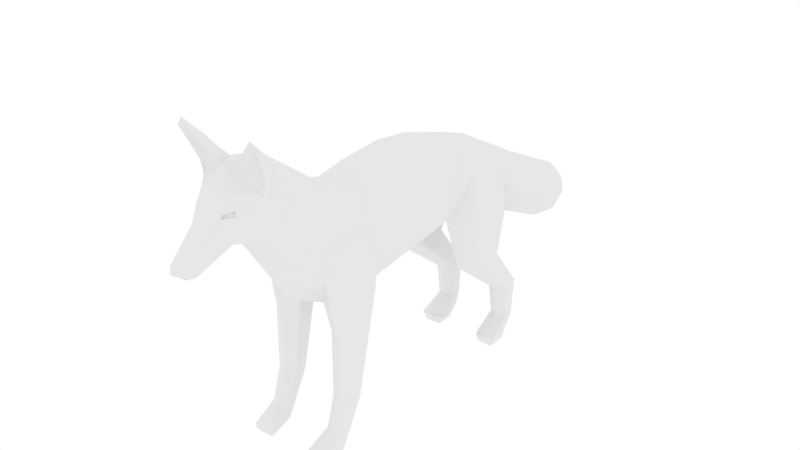 # Source: Fox_rigged_1.blend  (saved by Blender 2.78.0; exported with 4.5.12 LTS)
import bpy
from mathutils import Matrix  # noqa: F401  (used for matrix-valued properties, if any)

bpy.ops.wm.read_factory_settings(use_empty=True)
scene = bpy.context.scene
scene.name = 'Scene'

# ---- collections
col_collection_2 = bpy.data.collections.new('Collection 2'); scene.collection.children.link(col_collection_2)

# ---- world
world_world = bpy.data.worlds.new('World'); scene.world = world_world
world_world.color = (1.0, 1.0, 1.0)
world_world.use_sun_shadow = False
world_world.sun_shadow_jitter_overblur = 0.0
world_world.cycles.sampling_method = 'MANUAL'

# ---- meshes
me_cylinder_003 = bpy.data.meshes.new('Cylinder.003')
me_cylinder_003.from_pydata([(-0.02541, -3.297, 3.6), (-0.5425, 3.043, 0.4113), (-0.6852, 2.96, 0.4113), (-0.7263, 2.949, 1.063), (-0.6852, 2.789, 0.3682), (-0.5425, 2.71, 0.4061), (-0.5413, 2.653, 0.9515), (-0.3998, 2.795, 0.4113), (-0.3998, 2.96, 0.4113), (-0.3547, 2.945, 1.07), (-0.2191, 1.669, 2.679), (-0.8493, 1.66, 2.502), (-0.8776, 2.345, 2.567), (-0.5511, 2.782, 2.68), (-0.3546, 2.757, 0.9783), (-0.726, 2.753, 0.982), (-0.5425, 3.049, 1.091), (-0.7457, 1.665, 3.35), (-0.5363, 1.305, 2.746), (-0.2602, 2.724, 2.609), (-0.3699, 2.304, 3.581), (-0.5672, 1.668, 3.721), (-0.2942, 2.738, 3.168), (-0.831, 0.9057, 2.939), (-0.8445, 0.5739, 3.562), (-0.4546, 0.9091, 3.873), (-0.2523, 0.3452, 2.328), (-0.1935, -0.4797, 2.232), (-0.5413, -1.171, -0.01224), (-0.5425, -1.133, 0.823), (-0.3746, -0.8421, 0.8155), (-0.5756, -0.4307, 2.488), (-0.7777, -0.9632, 1.828), (-0.8118, -0.6002, 2.525), (-0.8166, -1.045, 2.696), (-0.2444, -0.6639, 2.326), (-0.7323, -0.4682, 2.89), (-0.3871, -0.4063, 3.767), (-0.808, -0.799, 3.057), (-0.6444, -0.5869, 3.459), (-0.5398, -1.399, 3.267), (-0.3342, -1.034, 3.975), (-0.3299, -1.895, 3.413), (-0.2304, -1.79, 4.596), (-0.3731, -2.199, 3.736), (-0.5291, -1.307, 3.781), (-0.5524, -1.3, 2.794), (-0.2386, -2.563, 3.8), (-0.137, -3.243, 3.664), (-0.2546, -2.731, 3.883), (-0.2025, -2.813, 4.028), (-0.1384, -3.094, 3.527), (-0.1258, -2.409, 4.674), (-0.4767, -2.257, 4.174), (-0.5471, -2.28, 4.433), (-0.1901, -2.108, 4.647), (-0.5723, -2.207, 4.371), (-0.4447, -1.717, 4.222), (-0.698, -1.198, 0.0946), (-0.6938, -1.598, 0.09922), (-0.3391, -1.585, 0.09925), (-0.7082, -1.566, -0.02001), (-0.5201, -1.601, 0.1216), (-0.4255, -1.532, -0.05166), (-0.39, -1.184, 0.1131), (-0.5841, 2.968, 0.2174), (-0.7038, 2.687, 0.04344), (-0.5589, 2.329, 0.1813), (-0.332, 2.518, 0.1198), (-0.3764, 2.672, 0.03703), (-0.5425, 2.75, 0.006336), (-0.7323, 2.403, 0.1437), (-0.4072, 2.378, 0.1436), (-0.6695, 2.425, -0.004604), (-0.3967, 2.896, 0.225), (-0.4094, 2.424, 0.005557), (-0.3985, -2.309, 4.767), (-0.7078, -2.482, 5.106), (-0.5974, -2.504, 5.239), (-0.5896, -2.281, 4.614), (-0.1173, -2.204, 4.768), (-0.5538, -2.205, 4.933), (-0.6639, -2.247, 4.79), (-0.4911, -2.31, 4.476), (-0.505, -2.261, 4.551), (-0.4724, -1.952, 3.886), (-0.02227, -3.347, 3.648), (-0.02541, -3.297, 3.6), (-0.5297, -2.298, 4.459), (-0.4659, -2.267, 4.732), (-0.4973, -2.273, 4.749), (-0.5013, -2.333, 4.909), (-0.4319, -2.368, 4.21), (0.008463, -3.121, 3.46), (-0.5425, -0.7456, 0.8111), (-0.7104, -0.8421, 0.8156), (-0.71, -1.036, 0.8196), (-0.375, -1.036, 0.8196), (-0.5431, -1.29, 0.3704), (-0.4095, -1.21, 0.3494), (-0.6772, -1.213, 0.3383), (-0.5429, -1.099, 1.821), (-0.2301, -1.027, 2.268), (-0.3079, -0.9636, 1.818), (-0.3077, 2.272, 1.85), (-0.8262, 1.862, 1.782), (-0.5421, 2.482, 1.873), (-0.3084, 1.862, 1.781), (-0.8284, 2.264, 1.86), (-0.5432, 1.647, 1.758), (-0.6764, 2.426, 3.394), (-0.3624, 2.732, 2.918), (-0.2482, 0.338, 2.326), (-0.2552, 0.3382, 2.33), (-0.2518, 0.3381, 2.328), (-0.2819, 3.438, 1.979), (-0.3255, 3.456, 2.696), (-0.413, 3.448, 2.376), (-0.2808, 4.15, 1.635), (-0.3238, 4.167, 2.343), (-0.4101, 4.16, 2.026), (-0.2665, 4.753, 1.532), (-0.3017, 4.875, 2.108), (-0.3721, 4.886, 1.849), (-0.2068, 5.064, 2.03), (-0.3109, -2.549, 4.261), (-0.2889, -2.571, 4.267), (-0.3363, -2.561, 4.193), (-0.22, -2.699, 4.188), (-0.2143, -2.678, 4.234), (-0.1859, -2.665, 4.243), (-0.1916, -2.686, 4.197), (-0.308, -2.548, 4.202), (-0.2605, -2.558, 4.276), (-0.2825, -2.536, 4.27), (-0.2692, -1.507, 4.364), (-0.1032, -1.819, 4.673), (-0.3967, -1.306, 4.019), (-0.1887, -2.723, 4.29), (-0.4607, -2.348, 4.335), (-0.2108, -2.611, 4.451), (0.02541, -3.297, 3.6), (0.5425, 3.043, 0.4113), (0.6852, 2.96, 0.4113), (0.7263, 2.949, 1.063), (0.6852, 2.789, 0.3682), (0.5425, 2.71, 0.4061), (0.5413, 2.653, 0.9515), (0.3998, 2.795, 0.4113), (0.3998, 2.96, 0.4113), (0.3547, 2.945, 1.07), (0.2191, 1.669, 2.679), (0.8493, 1.66, 2.502), (0.8776, 2.345, 2.567), (0.5511, 2.782, 2.68), (0.3546, 2.757, 0.9783), (0.726, 2.753, 0.982), (0.5425, 3.049, 1.091), (0.7457, 1.665, 3.35), (0.5363, 1.305, 2.746), (0.2602, 2.724, 2.609), (0.3699, 2.304, 3.581), (0.5672, 1.668, 3.721), (0.2942, 2.738, 3.168), (-3.156e-08, 2.625, 2.623), (0.831, 0.9057, 2.939), (0.8445, 0.5739, 3.562), (0.4546, 0.9091, 3.873), (0.2523, 0.3452, 2.328), (0.1935, -0.4797, 2.232), (0.5413, -1.171, -0.01224), (0.5425, -1.133, 0.823), (0.3746, -0.8421, 0.8155), (0.5756, -0.4307, 2.488), (0.7777, -0.9632, 1.828), (0.8118, -0.6002, 2.525), (0.8166, -1.045, 2.696), (0.2444, -0.6639, 2.326), (0.7323, -0.4682, 2.89), (0.3871, -0.4063, 3.767), (0.808, -0.799, 3.057), (0.6444, -0.5869, 3.459), (0.5398, -1.399, 3.267), (0.3342, -1.034, 3.975), (0.3299, -1.895, 3.413), (0.2304, -1.79, 4.596), (0.3731, -2.199, 3.736), (0.5291, -1.307, 3.781), (0.5524, -1.3, 2.794), (0.2386, -2.563, 3.8), (0.137, -3.243, 3.664), (0.2546, -2.731, 3.883), (0.2025, -2.813, 4.028), (0.1384, -3.094, 3.527), (0.1258, -2.409, 4.674), (0.4767, -2.257, 4.174), (0.5471, -2.28, 4.433), (0.1901, -2.108, 4.647), (0.5723, -2.207, 4.371), (0.4447, -1.717, 4.222), (0.698, -1.198, 0.0946), (0.6938, -1.598, 0.09922), (0.3391, -1.585, 0.09925), (0.7082, -1.566, -0.02001), (0.5201, -1.601, 0.1216), (0.4255, -1.532, -0.05166), (0.39, -1.184, 0.1131), (0.5841, 2.968, 0.2174), (0.7038, 2.687, 0.04344), (0.5589, 2.329, 0.1813), (0.332, 2.518, 0.1198), (0.3764, 2.672, 0.03703), (0.5425, 2.75, 0.006336), (0.7323, 2.403, 0.1437), (0.4072, 2.378, 0.1436), (0.6695, 2.425, -0.004604), (0.3967, 2.896, 0.225), (0.4094, 2.424, 0.005557), (0.3985, -2.309, 4.767), (0.7078, -2.482, 5.106), (0.5974, -2.504, 5.239), (0.5896, -2.281, 4.614), (0.1173, -2.204, 4.768), (0.5538, -2.205, 4.933), (0.6639, -2.247, 4.79), (0.4911, -2.31, 4.476), (0.505, -2.261, 4.551), (0.4724, -1.952, 3.886), (0.02227, -3.347, 3.648), (0.02541, -3.297, 3.6), (0.5297, -2.298, 4.459), (0.4659, -2.267, 4.732), (0.4973, -2.273, 4.749), (0.5013, -2.333, 4.909), (0.4319, -2.368, 4.21), (-3.156e-08, 2.38, 3.64), (-3.156e-08, 1.697, 3.857), (-3.156e-08, 2.962, 3.312), (-3.156e-08, 1.705, 2.623), (-3.156e-08, 0.8774, 3.996), (-3.156e-08, -0.5242, 3.886), (-3.156e-08, -0.4791, 2.198), (-3.156e-08, -0.8915, 4.018), (-3.156e-08, -1.842, 4.735), (-3.156e-08, -1.484, 2.464), (-0.008463, -3.121, 3.46), (-3.156e-08, -2.933, 4.081), (-3.156e-08, -2.248, 3.648), (-3.156e-08, -2.798, 4.33), (-3.156e-08, -3.355, 3.638), (-3.156e-08, -2.547, 3.701), (-3.156e-08, -2.348, 4.776), (-3.156e-08, -1.045, 2.205), (-3.156e-08, -2.518, 4.712), (-3.156e-08, -3.356, 3.671), (-3.156e-08, -3.296, 3.589), (0.5425, -0.7456, 0.8111), (0.7104, -0.8421, 0.8156), (0.71, -1.036, 0.8196), (0.375, -1.036, 0.8196), (0.5431, -1.29, 0.3704), (0.4095, -1.21, 0.3494), (0.6772, -1.213, 0.3383), (0.5429, -1.099, 1.821), (0.2301, -1.027, 2.268), (0.3079, -0.9636, 1.818), (0.3077, 2.272, 1.85), (0.8262, 1.862, 1.782), (0.5421, 2.482, 1.873), (0.3084, 1.862, 1.781), (0.8284, 2.264, 1.86), (0.5432, 1.647, 1.758), (0.6764, 2.426, 3.394), (0.3624, 2.732, 2.918), (-3.156e-08, 0.3379, 2.289), (0.2482, 0.338, 2.326), (0.2552, 0.3382, 2.33), (0.2518, 0.3381, 2.328), (0.2819, 3.438, 1.979), (0.3255, 3.456, 2.696), (-3.156e-08, 3.311, 1.997), (-3.156e-08, 3.743, 2.881), (0.413, 3.448, 2.376), (0.2808, 4.15, 1.635), (0.3238, 4.167, 2.343), (-3.156e-08, 4.025, 1.653), (-3.156e-08, 4.451, 2.525), (0.4101, 4.16, 2.026), (0.2665, 4.753, 1.532), (0.3017, 4.875, 2.108), (-3.156e-08, 5.002, 1.593), (-3.156e-08, 5.013, 2.256), (0.3721, 4.886, 1.849), (-3.156e-08, 5.133, 1.85), (0.2068, 5.064, 2.03), (-3.156e-08, 5.13, 1.861), (0.3109, -2.549, 4.261), (0.2889, -2.571, 4.267), (0.3363, -2.561, 4.193), (0.22, -2.699, 4.188), (0.2143, -2.678, 4.234), (0.1859, -2.665, 4.243), (0.1916, -2.686, 4.197), (0.308, -2.548, 4.202), (0.2605, -2.558, 4.276), (0.2825, -2.536, 4.27), (0.2692, -1.507, 4.364), (0.1032, -1.819, 4.673), (0.3967, -1.306, 4.019), (0.1887, -2.723, 4.29), (0.4607, -2.348, 4.335), (-3.156e-08, -2.689, 4.519), (0.2108, -2.611, 4.451), (0.5427, -1.116, 1.322), (0.7438, -0.9997, 1.299), (0.3414, -0.9999, 1.319), (0.3309, -0.7823, 1.322), (0.5521, -0.6536, 1.301), (0.341, -0.9033, 1.32), (0.7379, -0.7763, 1.29), (0.7429, -0.9006, 1.305), (-0.3315, -0.7832, 1.315), (-0.3406, -0.9041, 1.327), (-0.3403, -0.9986, 1.336), (-0.5523, -0.652, 1.31), (-0.7407, -0.7698, 1.327), (-0.7447, -0.9039, 1.332), (-0.5427, -1.115, 1.34), (-0.7446, -0.9988, 1.335)], [], [(255, 93, 249), (255, 249, 0), (105, 11, 12, 108), (106, 108, 12, 13), (1, 8, 7, 5, 4, 2), (107, 10, 18, 109), (107, 104, 19, 10), (104, 106, 13, 19), (105, 109, 18, 11), (21, 236, 235, 20), (17, 21, 110), (19, 13, 110, 22, 111), (21, 25, 239, 236), (10, 164, 238), (10, 26, 23, 18), (21, 17, 23, 24), (25, 37, 240, 239), (21, 24, 25), (34, 38, 36, 33), (23, 36, 24), (26, 113, 31, 23), (23, 31, 36), (31, 27, 35), (31, 113, 114, 27), (24, 39, 37), (41, 242, 240), (45, 57, 135, 137, 41), (31, 33, 36), (46, 102, 244), (34, 46, 40), (34, 40, 38), (39, 38, 40, 45), (41, 135, 136, 243, 242), (46, 42, 40), (247, 42, 244), (40, 85, 57, 45), (250, 93, 51, 47), (247, 44, 42), (48, 50, 49), (47, 247, 250), (48, 51, 93, 87, 86), (93, 255, 87), (48, 86, 254, 246, 50), (52, 253, 251), (48, 49, 51), (43, 57, 56, 55), (83, 54, 53, 92, 139), (251, 243, 136, 43, 55, 80), (83, 52, 88), (100, 59, 62, 98), (247, 47, 44), (44, 53, 85), (64, 60, 63), (98, 60, 99), (100, 58, 61, 59), (28, 61, 58), (64, 63, 28), (98, 62, 60), (39, 41, 37), (60, 64, 99), (35, 27, 102), (4, 71, 67, 5), (1, 8, 74, 65), (70, 69, 75, 73), (7, 68, 69, 74, 8), (74, 69, 70, 65), (2, 65, 66, 71), (67, 7, 5), (71, 4, 2), (82, 77, 78, 81), (65, 70, 66), (91, 90, 89, 76), (56, 54, 79, 82), (80, 52, 251), (55, 56, 82, 81), (83, 139, 140, 52), (79, 54, 83, 84), (83, 52, 84), (29, 327, 328, 96), (79, 84, 89, 90), (85, 56, 57), (85, 53, 56), (87, 249, 86), (86, 249, 254), (255, 249, 87), (52, 78, 91, 76), (88, 54, 83), (44, 47, 49), (42, 85, 40), (103, 46, 101), (30, 321, 322), (95, 325, 324, 94), (29, 97, 323, 327), (32, 33, 325, 326), (30, 94, 324, 321), (95, 58, 100, 96), (30, 322, 323, 97), (96, 328, 326, 95), (64, 28, 94, 30), (99, 64, 30, 97), (98, 99, 97, 29), (96, 100, 98, 29), (94, 28, 58, 95), (32, 101, 46, 34), (102, 46, 103), (9, 8, 1, 16), (35, 102, 103), (14, 7, 8, 9), (5, 7, 14, 6), (4, 5, 6, 15), (3, 2, 4, 15), (1, 2, 3, 16), (9, 104, 107, 14), (14, 107, 109, 6), (3, 15, 105, 108), (15, 6, 109, 105), (16, 106, 104, 9), (16, 3, 108, 106), (11, 17, 110, 12), (18, 17, 11), (12, 110, 13), (20, 235, 237, 22), (20, 22, 110), (19, 164, 10), (110, 21, 20), (17, 18, 23), (25, 24, 37), (26, 112, 114), (24, 36, 39), (252, 244, 102), (39, 45, 41), (244, 42, 46), (42, 44, 85), (51, 49, 47), (246, 248, 50), (92, 53, 44), (54, 56, 53), (80, 78, 52), (28, 63, 61), (61, 63, 60, 62, 59), (36, 38, 39), (37, 41, 240), (1, 65, 2), (68, 67, 72), (68, 75, 69), (70, 73, 66), (66, 73, 71), (68, 72, 75), (75, 72, 67, 71, 73), (67, 68, 7), (82, 79, 77), (78, 77, 91), (55, 81, 78, 80), (84, 52, 76, 89), (49, 92, 44), (77, 79, 90, 91), (49, 50, 92), (92, 50, 138, 126, 129, 128, 127, 125), (33, 32, 34), (238, 274, 112, 26, 10), (114, 113, 26), (241, 252, 102, 27), (27, 114, 26, 112, 274, 241), (164, 19, 115, 280), (22, 237, 281, 116), (111, 22, 116, 117), (19, 111, 117, 115), (116, 281, 286, 119), (280, 115, 118, 285), (115, 117, 120, 118), (117, 116, 119, 120), (119, 286, 291, 122), (285, 118, 121, 290), (118, 120, 123, 121), (120, 119, 122, 123), (122, 291, 124), (121, 123, 290), (123, 293, 290), (293, 123, 124, 295), (124, 123, 122), (295, 124, 291), (126, 125, 134, 133), (127, 128, 131, 132), (129, 126, 133, 130), (125, 127, 132, 134), (128, 129, 130, 131), (130, 133, 134, 132, 131), (136, 135, 43), (41, 137, 135), (57, 43, 135), (138, 50, 248), (311, 253, 52, 140), (248, 311, 140, 138), (140, 139, 92, 125, 126, 138), (255, 249, 245), (255, 141, 249), (267, 270, 153, 152), (268, 154, 153, 270), (142, 143, 145, 146, 148, 149), (269, 271, 159, 151), (269, 151, 160, 266), (266, 160, 154, 268), (267, 152, 159, 271), (162, 161, 235, 236), (158, 272, 162), (160, 273, 163, 272, 154), (162, 236, 239, 167), (151, 238, 164), (151, 159, 165, 168), (162, 166, 165, 158), (167, 239, 240, 179), (162, 167, 166), (176, 175, 178, 180), (165, 166, 178), (168, 165, 173, 276), (165, 178, 173), (173, 177, 169), (173, 169, 277, 276), (166, 179, 181), (183, 240, 242), (187, 183, 308, 306, 199), (173, 178, 175), (188, 244, 264), (176, 182, 188), (176, 180, 182), (181, 187, 182, 180), (183, 242, 243, 307, 306), (188, 182, 184), (247, 244, 184), (182, 187, 199, 227), (250, 189, 193, 245), (247, 184, 186), (190, 191, 192), (189, 250, 247), (190, 228, 229, 245, 193), (245, 229, 255), (190, 192, 246, 254, 228), (194, 251, 253), (190, 193, 191), (185, 197, 198, 199), (225, 310, 234, 195, 196), (251, 222, 197, 185, 307, 243), (225, 230, 194), (262, 260, 204, 201), (247, 186, 189), (186, 227, 195), (206, 205, 202), (260, 261, 202), (262, 201, 203, 200), (170, 200, 203), (206, 170, 205), (260, 202, 204), (181, 179, 183), (202, 261, 206), (177, 264, 169), (145, 146, 209, 213), (142, 207, 216, 149), (212, 215, 217, 211), (148, 149, 216, 211, 210), (216, 207, 212, 211), (143, 213, 208, 207), (209, 146, 148), (213, 143, 145), (224, 223, 220, 219), (207, 208, 212), (233, 218, 231, 232), (198, 224, 221, 196), (222, 251, 194), (197, 223, 224, 198), (225, 194, 312, 310), (221, 226, 225, 196), (225, 226, 194), (313, 314, 174, 263), (221, 232, 231, 226), (227, 199, 198), (227, 198, 195), (229, 228, 249), (228, 254, 249), (255, 229, 249), (194, 218, 233, 220), (230, 225, 196), (186, 191, 189), (184, 182, 227), (265, 263, 188), (172, 318, 316), (257, 256, 317, 319), (313, 263, 265, 315), (174, 320, 319, 175), (172, 316, 317, 256), (257, 258, 262, 200), (172, 259, 315, 318), (258, 257, 320, 314), (206, 172, 256, 170), (261, 259, 172, 206), (260, 171, 259, 261), (258, 171, 260, 262), (256, 257, 200, 170), (174, 176, 188, 263), (264, 265, 188), (150, 157, 142, 149), (177, 265, 264), (155, 150, 149, 148), (146, 147, 155, 148), (145, 156, 147, 146), (144, 156, 145, 143), (142, 157, 144, 143), (150, 155, 269, 266), (155, 147, 271, 269), (144, 270, 267, 156), (156, 267, 271, 147), (157, 150, 266, 268), (157, 268, 270, 144), (152, 153, 272, 158), (159, 152, 158), (153, 154, 272), (161, 163, 237, 235), (161, 272, 163), (160, 151, 164), (272, 161, 162), (158, 165, 159), (167, 179, 166), (168, 277, 275), (166, 181, 178), (252, 264, 244), (181, 183, 187), (244, 188, 184), (184, 227, 186), (193, 189, 191), (246, 192, 248), (234, 186, 195), (196, 195, 198), (222, 194, 220), (170, 203, 205), (203, 201, 204, 202, 205), (178, 181, 180), (179, 240, 183), (142, 143, 207), (210, 214, 209), (210, 211, 217), (212, 208, 215), (208, 213, 215), (210, 217, 214), (217, 215, 213, 209, 214), (209, 148, 210), (224, 219, 221), (220, 233, 219), (197, 222, 220, 223), (226, 231, 218, 194), (191, 186, 234), (219, 233, 232, 221), (191, 234, 192), (234, 296, 298, 299, 300, 297, 309, 192), (175, 176, 174), (238, 151, 168, 275, 274), (277, 168, 276), (241, 169, 264, 252), (169, 241, 274, 275, 168, 277), (164, 280, 278, 160), (163, 279, 281, 237), (273, 282, 279, 163), (160, 278, 282, 273), (279, 284, 286, 281), (280, 285, 283, 278), (278, 283, 287, 282), (282, 287, 284, 279), (284, 289, 291, 286), (285, 290, 288, 283), (283, 288, 292, 287), (287, 292, 289, 284), (289, 294, 291), (288, 290, 292), (292, 290, 293), (293, 295, 294, 292), (294, 289, 292), (295, 291, 294), (297, 304, 305, 296), (298, 303, 302, 299), (300, 301, 304, 297), (296, 305, 303, 298), (299, 302, 301, 300), (301, 302, 303, 305, 304), (307, 185, 306), (183, 306, 308), (199, 306, 185), (309, 248, 192), (311, 312, 194, 253), (248, 309, 312, 311), (312, 309, 297, 296, 234, 310), (171, 313, 315, 259), (171, 258, 314, 313), (317, 316, 177, 173), (319, 317, 173, 175), (318, 315, 265), (319, 320, 257), (316, 318, 265, 177), (314, 320, 174), (324, 325, 33, 31), (328, 327, 101, 32), (327, 323, 103, 101), (323, 322, 103), (326, 325, 95), (322, 321, 35, 103), (326, 328, 32), (321, 324, 31, 35)])
_uv = me_cylinder_003.uv_layers.new(name='UVMap')
_uv.uv.foreach_set('vector', [0.02518, 0.9787, 0.0253, 0.9786, 0.02516, 0.9787, 0.06339, 0.03691, 0.06234, 0.03691, 0.0633, 0.03654, 0.02555, 0.9755, 0.02554, 0.9755, 0.02555, 0.9755, 0.02555, 0.9755, 0.02555, 0.9755, 0.02555, 0.9755, 0.02555, 0.9755, 0.02555, 0.9755, 0.06649, 0.02844, 0.06649, 0.03072, 0.06451, 0.03186, 0.0625, 0.03074, 0.06234, 0.02843, 0.06451, 0.0273, 0.02555, 0.9755, 0.02555, 0.9755, 0.02554, 0.9755, 0.02555, 0.9755, 0.02555, 0.9755, 0.02555, 0.9755, 0.02555, 0.9755, 0.02555, 0.9755, 0.02555, 0.9755, 0.02555, 0.9755, 0.02555, 0.9755, 0.02555, 0.9755, 0.02555, 0.9755, 0.02555, 0.9755, 0.02554, 0.9755, 0.02554, 0.9755, 0.02554, 0.9755, 0.02555, 0.9754, 0.02555, 0.9755, 0.02555, 0.9755, 0.02554, 0.9755, 0.02554, 0.9755, 0.02555, 0.9755, 0.02555, 0.9755, 0.02555, 0.9755, 0.02555, 0.9755, 0.02555, 0.9755, 0.02555, 0.9755, 0.02554, 0.9755, 0.02552, 0.9755, 0.02554, 0.9754, 0.02555, 0.9754, 0.02555, 0.9755, 0.02555, 0.9755, 0.02555, 0.9755, 0.02555, 0.9755, 0.02555, 0.9755, 0.02552, 0.9755, 0.02554, 0.9755, 0.02554, 0.9755, 0.02554, 0.9755, 0.02552, 0.9755, 0.02548, 0.9755, 0.02552, 0.9755, 0.02536, 0.9755, 0.02544, 0.9753, 0.02554, 0.9754, 0.02554, 0.9755, 0.02548, 0.9755, 0.02552, 0.9755, 0.02544, 0.9757, 0.02537, 0.9756, 0.02543, 0.9756, 0.02547, 0.9756, 0.02552, 0.9755, 0.02543, 0.9756, 0.02548, 0.9755, 0.02555, 0.9755, 0.02555, 0.9755, 0.0255, 0.9756, 0.02552, 0.9755, 0.02552, 0.9755, 0.0255, 0.9756, 0.02543, 0.9756, 0.0255, 0.9756, 0.02557, 0.9755, 0.02555, 0.9756, 0.0255, 0.9756, 0.02555, 0.9755, 0.02555, 0.9755, 0.02557, 0.9755, 0.02548, 0.9755, 0.02531, 0.9756, 0.02536, 0.9755, 0.02495, 0.9755, 0.02535, 0.9753, 0.02544, 0.9753, 0.02478, 0.9758, 0.02368, 0.9763, 0.02371, 0.9758, 0.02449, 0.9758, 0.02495, 0.9755, 0.0255, 0.9756, 0.02547, 0.9756, 0.02543, 0.9756, 0.02542, 0.9757, 0.02557, 0.9756, 0.02564, 0.9756, 0.02544, 0.9757, 0.02542, 0.9757, 0.02519, 0.9759, 0.02544, 0.9757, 0.02519, 0.9759, 0.02537, 0.9756, 0.02531, 0.9756, 0.02537, 0.9756, 0.02519, 0.9759, 0.02478, 0.9758, 0.02495, 0.9755, 0.02371, 0.9758, 0.02302, 0.9756, 0.02307, 0.9753, 0.02535, 0.9753, 0.02542, 0.9757, 0.02519, 0.9762, 0.02519, 0.9759, 0.02599, 0.9764, 0.02519, 0.9762, 0.02564, 0.9756, 0.02519, 0.9759, 0.02426, 0.9767, 0.02368, 0.9763, 0.02478, 0.9758, 0.02601, 0.9776, 0.0253, 0.9786, 0.02518, 0.9786, 0.02509, 0.9778, 0.02599, 0.9764, 0.02478, 0.9769, 0.02519, 0.9762, 0.02506, 0.9788, 0.02377, 0.9791, 0.02443, 0.9786, 0.02509, 0.9778, 0.02599, 0.9764, 0.02601, 0.9776, 0.02506, 0.9788, 0.02518, 0.9786, 0.0253, 0.9786, 0.02517, 0.9787, 0.02517, 0.9787, 0.0253, 0.9786, 0.02518, 0.9787, 0.02517, 0.9787, 0.02506, 0.9788, 0.02517, 0.9787, 0.02518, 0.9787, 0.0241, 0.9795, 0.02377, 0.9791, 0.06239, 0.03741, 0.01821, 0.9852, 0.06239, 0.03741, 0.02506, 0.9788, 0.02443, 0.9786, 0.02518, 0.9786, 0.02296, 0.976, 0.02368, 0.9763, 0.02256, 0.9775, 0.02169, 0.9765, 0.02194, 0.9781, 0.02219, 0.9779, 0.02311, 0.9775, 0.02283, 0.9778, 0.0223, 0.978, 0.01849, 0.9773, 0.02307, 0.9753, 0.02302, 0.9756, 0.02296, 0.976, 0.02169, 0.9765, 0.02045, 0.9765, 0.06239, 0.03741, 0.06239, 0.03741, 0.06236, 0.03741, 0.02556, 0.9756, 0.02556, 0.9756, 0.02556, 0.9756, 0.02556, 0.9756, 0.02599, 0.9764, 0.02509, 0.9778, 0.02478, 0.9769, 0.02478, 0.9769, 0.02311, 0.9775, 0.02426, 0.9767, 0.02556, 0.9756, 0.02556, 0.9756, 0.02556, 0.9756, 0.02556, 0.9756, 0.02556, 0.9756, 0.02556, 0.9756, 0.02556, 0.9756, 0.02556, 0.9756, 0.02556, 0.9756, 0.02556, 0.9756, 0.02556, 0.9756, 0.02556, 0.9756, 0.02556, 0.9756, 0.02556, 0.9756, 0.02556, 0.9756, 0.02556, 0.9756, 0.02556, 0.9756, 0.02556, 0.9756, 0.02556, 0.9756, 0.02531, 0.9756, 0.02495, 0.9755, 0.02536, 0.9755, 0.02556, 0.9756, 0.02556, 0.9756, 0.02556, 0.9756, 0.02555, 0.9756, 0.02557, 0.9755, 0.02557, 0.9756, 0.06982, 0.003111, 0.0661, 0.001709, 0.06234, 2.921e-05, 0.06718, 0.003392, 0.07956, 0.01263, 0.07099, 0.01263, 0.06972, 0.007931, 0.07292, 0.007044, 0.06804, 0.004374, 0.06688, 0.004718, 0.06509, 0.002791, 0.06554, 0.002021, 0.06687, 0.008672, 0.06545, 0.003713, 0.06688, 0.004718, 0.06972, 0.007931, 0.07099, 0.01263, 0.06972, 0.007931, 0.06688, 0.004718, 0.06804, 0.004374, 0.07292, 0.007044, 0.07719, 0.004828, 0.07292, 0.007044, 0.06756, 0.003292, 0.0661, 0.001709, 0.06234, 2.921e-05, 0.06687, 0.008672, 0.06718, 0.003392, 0.0661, 0.001709, 0.06982, 0.003111, 0.07719, 0.004828, 0.02136, 0.9778, 0.02085, 0.9777, 0.0208, 0.9778, 0.02114, 0.9775, 0.07292, 0.007044, 0.06804, 0.004374, 0.06756, 0.003292, 0.02085, 0.9777, 0.02153, 0.9779, 0.02164, 0.9781, 0.02036, 0.9796, 0.02256, 0.9775, 0.02219, 0.9779, 0.02153, 0.9779, 0.02136, 0.9778, 0.02045, 0.9765, 0.02018, 0.9777, 0.01849, 0.9773, 0.02169, 0.9765, 0.02256, 0.9775, 0.02136, 0.9778, 0.02114, 0.9775, 0.02163, 0.9784, 0.0223, 0.978, 0.02143, 0.9801, 0.02052, 0.98, 0.02153, 0.9779, 0.02219, 0.9779, 0.02198, 0.9782, 0.02164, 0.9781, 0.02173, 0.9785, 0.02036, 0.9796, 0.02164, 0.9781, 0.02556, 0.9756, 0.02555, 0.9756, 0.02554, 0.9756, 0.02556, 0.9756, 0.02153, 0.9779, 0.02164, 0.9781, 0.02164, 0.9781, 0.02153, 0.9779, 0.02426, 0.9767, 0.02256, 0.9775, 0.02368, 0.9763, 0.02426, 0.9767, 0.02311, 0.9775, 0.02256, 0.9775, 0.02517, 0.9787, 0.02516, 0.9787, 0.02517, 0.9787, 0.02517, 0.9787, 0.02516, 0.9787, 0.02518, 0.9787, 0.02518, 0.9787, 0.02516, 0.9787, 0.02517, 0.9787, 0.02018, 0.9777, 0.0208, 0.9778, 0.0208, 0.9778, 0.02018, 0.9777, 0.06236, 0.03741, 0.06234, 0.03741, 0.06237, 0.03741, 0.02478, 0.9769, 0.02509, 0.9778, 0.02443, 0.9786, 0.02519, 0.9762, 0.02426, 0.9767, 0.02519, 0.9759, 0.02556, 0.9756, 0.02542, 0.9757, 0.02554, 0.9756, 0.02556, 0.9756, 0.02556, 0.9756, 0.02556, 0.9756, 0.02556, 0.9756, 0.02554, 0.9756, 0.02554, 0.9756, 0.02556, 0.9756, 0.02556, 0.9756, 0.02556, 0.9756, 0.02556, 0.9756, 0.02555, 0.9756, 0.02553, 0.9756, 0.02547, 0.9756, 0.02554, 0.9756, 0.02554, 0.9756, 0.02556, 0.9756, 0.02556, 0.9756, 0.02554, 0.9756, 0.02556, 0.9756, 0.02556, 0.9756, 0.02556, 0.9756, 0.02556, 0.9756, 0.02556, 0.9756, 0.02556, 0.9756, 0.02556, 0.9756, 0.02556, 0.9756, 0.02556, 0.9756, 0.02556, 0.9756, 0.02554, 0.9756, 0.02554, 0.9756, 0.02556, 0.9756, 0.02556, 0.9756, 0.02556, 0.9756, 0.02556, 0.9756, 0.02556, 0.9756, 0.02556, 0.9756, 0.02556, 0.9756, 0.02556, 0.9756, 0.02556, 0.9756, 0.02556, 0.9756, 0.02556, 0.9756, 0.02556, 0.9756, 0.02556, 0.9756, 0.02556, 0.9756, 0.02556, 0.9756, 0.02556, 0.9756, 0.02556, 0.9756, 0.02556, 0.9756, 0.02556, 0.9756, 0.02556, 0.9756, 0.02556, 0.9756, 0.02553, 0.9756, 0.02554, 0.9756, 0.02542, 0.9757, 0.02544, 0.9757, 0.02557, 0.9756, 0.02542, 0.9757, 0.02556, 0.9756, 0.02555, 0.9755, 0.02555, 0.9755, 0.02555, 0.9755, 0.02555, 0.9755, 0.02555, 0.9756, 0.02557, 0.9756, 0.02556, 0.9756, 0.02555, 0.9755, 0.02555, 0.9755, 0.02555, 0.9755, 0.02555, 0.9755, 0.02555, 0.9755, 0.02555, 0.9755, 0.02555, 0.9755, 0.02555, 0.9755, 0.02555, 0.9755, 0.02555, 0.9755, 0.02555, 0.9755, 0.02555, 0.9755, 0.02555, 0.9755, 0.02555, 0.9755, 0.02555, 0.9755, 0.02555, 0.9755, 0.02555, 0.9755, 0.02555, 0.9755, 0.02555, 0.9755, 0.02555, 0.9755, 0.02555, 0.9755, 0.02555, 0.9755, 0.02555, 0.9755, 0.02555, 0.9755, 0.02555, 0.9755, 0.02555, 0.9755, 0.02555, 0.9755, 0.02555, 0.9755, 0.02555, 0.9755, 0.02555, 0.9755, 0.02555, 0.9755, 0.02555, 0.9755, 0.02555, 0.9755, 0.02555, 0.9755, 0.02555, 0.9755, 0.02555, 0.9755, 0.02555, 0.9755, 0.02555, 0.9755, 0.02555, 0.9755, 0.02555, 0.9755, 0.02555, 0.9755, 0.02555, 0.9755, 0.02555, 0.9755, 0.02555, 0.9755, 0.02554, 0.9755, 0.02554, 0.9755, 0.02555, 0.9755, 0.02555, 0.9755, 0.02554, 0.9755, 0.02554, 0.9755, 0.02554, 0.9755, 0.02555, 0.9755, 0.02555, 0.9755, 0.02555, 0.9755, 0.02555, 0.9755, 0.02555, 0.9755, 0.02555, 0.9755, 0.02555, 0.9755, 0.02555, 0.9755, 0.02555, 0.9755, 0.02555, 0.9755, 0.02555, 0.9755, 0.02555, 0.9755, 0.02555, 0.9755, 0.02555, 0.9755, 0.02554, 0.9755, 0.02555, 0.9755, 0.02554, 0.9755, 0.02554, 0.9755, 0.02552, 0.9755, 0.02552, 0.9755, 0.02548, 0.9755, 0.02536, 0.9755, 0.02555, 0.9755, 0.02555, 0.9755, 0.02555, 0.9755, 0.02548, 0.9755, 0.02543, 0.9756, 0.02531, 0.9756, 0.02564, 0.9755, 0.02564, 0.9756, 0.02557, 0.9756, 0.02531, 0.9756, 0.02478, 0.9758, 0.02495, 0.9755, 0.02564, 0.9756, 0.02519, 0.9762, 0.02542, 0.9757, 0.02519, 0.9762, 0.02478, 0.9769, 0.02426, 0.9767, 0.02518, 0.9786, 0.02443, 0.9786, 0.02509, 0.9778, 0.0241, 0.9795, 0.02171, 0.9813, 0.02377, 0.9791, 0.02283, 0.9778, 0.02311, 0.9775, 0.02478, 0.9769, 0.02219, 0.9779, 0.02256, 0.9775, 0.02311, 0.9775, 0.02045, 0.9765, 0.0208, 0.9778, 0.02018, 0.9777, 0.02556, 0.9756, 0.02556, 0.9756, 0.02556, 0.9756, 0.02556, 0.9756, 0.02556, 0.9756, 0.02556, 0.9756, 0.02556, 0.9756, 0.02556, 0.9756, 0.02543, 0.9756, 0.02537, 0.9756, 0.02531, 0.9756, 0.02536, 0.9755, 0.02495, 0.9755, 0.02544, 0.9753, 0.07956, 0.01263, 0.07292, 0.007044, 0.07719, 0.004828, 0.06545, 0.003713, 0.06234, 2.921e-05, 0.06388, 0.002628, 0.06545, 0.003713, 0.06509, 0.002791, 0.06688, 0.004718, 0.06804, 0.004374, 0.06554, 0.002021, 0.06756, 0.003292, 0.06756, 0.003292, 0.06554, 0.002021, 0.06547, 0.00213, 0.06545, 0.003713, 0.06388, 0.002628, 0.06509, 0.002791, 0.06509, 0.002791, 0.06388, 0.002628, 0.06234, 2.921e-05, 0.06547, 0.00213, 0.06554, 0.002021, 0.06234, 2.921e-05, 0.06545, 0.003713, 0.06687, 0.008672, 0.02136, 0.9778, 0.02153, 0.9779, 0.02085, 0.9777, 0.0208, 0.9778, 0.02085, 0.9777, 0.0208, 0.9778, 0.02169, 0.9765, 0.02114, 0.9775, 0.0208, 0.9778, 0.02045, 0.9765, 0.02164, 0.9781, 0.02036, 0.9796, 0.02036, 0.9796, 0.02164, 0.9781, 0.02443, 0.9786, 0.02283, 0.9778, 0.02478, 0.9769, 0.02085, 0.9777, 0.02153, 0.9779, 0.02153, 0.9779, 0.02085, 0.9777, 0.02443, 0.9786, 0.02377, 0.9791, 0.02283, 0.9778, 0.02283, 0.9778, 0.02377, 0.9791, 0.02208, 0.9801, 0.0223, 0.9794, 0.02246, 0.9798, 0.02276, 0.9797, 0.0228, 0.9789, 0.02235, 0.9793, 0.02547, 0.9756, 0.02553, 0.9756, 0.02544, 0.9757, 0.02555, 0.9755, 0.02559, 0.9755, 0.02555, 0.9755, 0.02555, 0.9755, 0.02555, 0.9755, 0.02555, 0.9755, 0.02555, 0.9755, 0.02555, 0.9755, 0.0, 0.0, 0.02564, 0.9755, 0.02557, 0.9756, 0.0, 0.0, 0.0, 0.0, 0.0, 0.0, 0.0, 0.0, 0.0, 0.0, 0.0, 0.0, 0.0, 0.0, 0.02555, 0.9755, 0.02555, 0.9755, 0.02555, 0.9755, 0.02555, 0.9755, 0.02555, 0.9755, 0.02555, 0.9755, 0.02555, 0.9755, 0.02555, 0.9755, 0.02555, 0.9755, 0.02555, 0.9755, 0.02555, 0.9755, 0.02555, 0.9755, 0.02555, 0.9755, 0.02555, 0.9755, 0.02555, 0.9755, 0.02555, 0.9755, 0.02555, 0.9755, 0.02555, 0.9755, 0.02555, 0.9755, 0.02555, 0.9755, 0.02555, 0.9755, 0.02555, 0.9755, 0.02555, 0.9755, 0.02555, 0.9755, 0.02555, 0.9755, 0.02555, 0.9755, 0.02555, 0.9755, 0.02555, 0.9755, 0.02555, 0.9755, 0.02555, 0.9755, 0.02555, 0.9755, 0.02555, 0.9755, 0.02555, 0.9755, 0.02555, 0.9755, 0.02555, 0.9755, 0.02555, 0.9755, 0.02555, 0.9755, 0.02555, 0.9755, 0.02555, 0.9755, 0.02555, 0.9755, 0.02555, 0.9755, 0.02555, 0.9755, 0.02555, 0.9755, 0.02555, 0.9755, 0.02555, 0.9755, 0.02555, 0.9755, 0.02555, 0.9755, 0.02555, 0.9755, 0.02555, 0.9755, 0.02555, 0.9755, 0.02555, 0.9755, 0.02555, 0.9755, 0.02555, 0.9755, 0.02555, 0.9755, 0.02555, 0.9755, 0.02555, 0.9755, 0.02555, 0.9755, 0.02555, 0.9755, 0.02555, 0.9755, 0.02555, 0.9755, 0.02555, 0.9755, 0.02555, 0.9755, 0.02555, 0.9755, 0.02555, 0.9755, 0.02555, 0.9755, 0.02555, 0.9755, 0.02555, 0.9755, 0.0223, 0.9794, 0.02235, 0.9793, 0.02235, 0.9793, 0.0223, 0.9794, 0.0228, 0.9789, 0.02276, 0.9797, 0.02276, 0.9797, 0.0228, 0.9789, 0.02246, 0.9798, 0.0223, 0.9794, 0.0223, 0.9794, 0.02246, 0.9798, 0.02235, 0.9793, 0.0228, 0.9789, 0.0228, 0.9789, 0.02235, 0.9793, 0.02276, 0.9797, 0.02246, 0.9798, 0.02246, 0.9798, 0.02276, 0.9797, 0.02246, 0.9798, 0.0223, 0.9794, 0.02235, 0.9793, 0.0228, 0.9789, 0.02276, 0.9797, 0.02302, 0.9756, 0.02371, 0.9758, 0.02296, 0.976, 0.02495, 0.9755, 0.02449, 0.9758, 0.02371, 0.9758, 0.02368, 0.9763, 0.02296, 0.976, 0.02371, 0.9758, 0.02208, 0.9801, 0.02377, 0.9791, 0.02171, 0.9813, 0.0, 0.0, 0.01821, 0.9852, 0.02052, 0.98, 0.02143, 0.9801, 0.02171, 0.9813, 0.0, 0.0, 0.02143, 0.9801, 0.02208, 0.9801, 0.02143, 0.9801, 0.0223, 0.978, 0.02283, 0.9778, 0.02235, 0.9793, 0.0223, 0.9794, 0.02208, 0.9801, 0.02518, 0.9787, 0.02516, 0.9787, 0.0253, 0.9786, 0.06339, 0.03691, 0.0633, 0.03654, 0.06234, 0.03691, 0.02555, 0.9755, 0.02555, 0.9755, 0.02555, 0.9755, 0.02554, 0.9755, 0.02555, 0.9755, 0.02555, 0.9755, 0.02555, 0.9755, 0.02555, 0.9755, 0.06649, 0.02844, 0.06451, 0.0273, 0.06234, 0.02843, 0.0625, 0.03074, 0.06451, 0.03186, 0.06649, 0.03072, 0.02555, 0.9755, 0.02555, 0.9755, 0.02554, 0.9755, 0.02555, 0.9755, 0.02555, 0.9755, 0.02555, 0.9755, 0.02555, 0.9755, 0.02555, 0.9755, 0.02555, 0.9755, 0.02555, 0.9755, 0.02555, 0.9755, 0.02555, 0.9755, 0.02555, 0.9755, 0.02554, 0.9755, 0.02554, 0.9755, 0.02555, 0.9755, 0.02554, 0.9755, 0.02555, 0.9755, 0.02555, 0.9755, 0.02555, 0.9754, 0.02554, 0.9755, 0.02555, 0.9755, 0.02554, 0.9755, 0.02555, 0.9755, 0.02555, 0.9755, 0.02555, 0.9755, 0.02555, 0.9755, 0.02555, 0.9755, 0.02554, 0.9755, 0.02555, 0.9754, 0.02554, 0.9754, 0.02552, 0.9755, 0.02555, 0.9755, 0.02555, 0.9755, 0.02555, 0.9755, 0.02555, 0.9755, 0.02554, 0.9755, 0.02552, 0.9755, 0.02555, 0.9755, 0.02554, 0.9755, 0.02548, 0.9755, 0.02552, 0.9755, 0.02554, 0.9755, 0.02552, 0.9755, 0.02554, 0.9754, 0.02544, 0.9753, 0.02536, 0.9755, 0.02554, 0.9755, 0.02552, 0.9755, 0.02548, 0.9755, 0.02544, 0.9757, 0.02547, 0.9756, 0.02543, 0.9756, 0.02537, 0.9756, 0.02552, 0.9755, 0.02548, 0.9755, 0.02543, 0.9756, 0.02555, 0.9755, 0.02552, 0.9755, 0.0255, 0.9756, 0.02555, 0.9755, 0.02552, 0.9755, 0.02543, 0.9756, 0.0255, 0.9756, 0.0255, 0.9756, 0.02555, 0.9756, 0.02557, 0.9755, 0.0255, 0.9756, 0.02557, 0.9755, 0.02555, 0.9755, 0.02555, 0.9755, 0.02548, 0.9755, 0.02536, 0.9755, 0.02531, 0.9756, 0.02495, 0.9755, 0.02544, 0.9753, 0.02535, 0.9753, 0.02478, 0.9758, 0.02495, 0.9755, 0.02449, 0.9758, 0.02371, 0.9758, 0.02368, 0.9763, 0.0255, 0.9756, 0.02543, 0.9756, 0.02547, 0.9756, 0.02542, 0.9757, 0.02564, 0.9756, 0.02557, 0.9756, 0.02544, 0.9757, 0.02519, 0.9759, 0.02542, 0.9757, 0.02544, 0.9757, 0.02537, 0.9756, 0.02519, 0.9759, 0.02531, 0.9756, 0.02478, 0.9758, 0.02519, 0.9759, 0.02537, 0.9756, 0.02495, 0.9755, 0.02535, 0.9753, 0.02307, 0.9753, 0.02302, 0.9756, 0.02371, 0.9758, 0.02542, 0.9757, 0.02519, 0.9759, 0.02519, 0.9762, 0.02599, 0.9764, 0.02564, 0.9756, 0.02519, 0.9762, 0.02519, 0.9759, 0.02478, 0.9758, 0.02368, 0.9763, 0.02426, 0.9767, 0.02601, 0.9776, 0.02509, 0.9778, 0.02518, 0.9786, 0.0253, 0.9786, 0.02599, 0.9764, 0.02519, 0.9762, 0.02478, 0.9769, 0.02506, 0.9788, 0.02443, 0.9786, 0.02377, 0.9791, 0.02509, 0.9778, 0.02601, 0.9776, 0.02599, 0.9764, 0.02506, 0.9788, 0.02517, 0.9787, 0.02517, 0.9787, 0.0253, 0.9786, 0.02518, 0.9786, 0.0253, 0.9786, 0.02517, 0.9787, 0.02518, 0.9787, 0.02506, 0.9788, 0.02377, 0.9791, 0.0241, 0.9795, 0.02518, 0.9787, 0.02517, 0.9787, 0.06239, 0.03741, 0.06239, 0.03741, 0.01821, 0.9852, 0.02506, 0.9788, 0.02518, 0.9786, 0.02443, 0.9786, 0.02296, 0.976, 0.02169, 0.9765, 0.02256, 0.9775, 0.02368, 0.9763, 0.02194, 0.9781, 0.0223, 0.978, 0.02283, 0.9778, 0.02311, 0.9775, 0.02219, 0.9779, 0.01849, 0.9773, 0.02045, 0.9765, 0.02169, 0.9765, 0.02296, 0.976, 0.02302, 0.9756, 0.02307, 0.9753, 0.06239, 0.03741, 0.06236, 0.03741, 0.06239, 0.03741, 0.02556, 0.9756, 0.02556, 0.9756, 0.02556, 0.9756, 0.02556, 0.9756, 0.02599, 0.9764, 0.02478, 0.9769, 0.02509, 0.9778, 0.02478, 0.9769, 0.02426, 0.9767, 0.02311, 0.9775, 0.02556, 0.9756, 0.02556, 0.9756, 0.02556, 0.9756, 0.02556, 0.9756, 0.02556, 0.9756, 0.02556, 0.9756, 0.02556, 0.9756, 0.02556, 0.9756, 0.02556, 0.9756, 0.02556, 0.9756, 0.02556, 0.9756, 0.02556, 0.9756, 0.02556, 0.9756, 0.02556, 0.9756, 0.02556, 0.9756, 0.02556, 0.9756, 0.02556, 0.9756, 0.02556, 0.9756, 0.02556, 0.9756, 0.02531, 0.9756, 0.02536, 0.9755, 0.02495, 0.9755, 0.02556, 0.9756, 0.02556, 0.9756, 0.02556, 0.9756, 0.02555, 0.9756, 0.02557, 0.9756, 0.02557, 0.9755, 0.06982, 0.003111, 0.06718, 0.003392, 0.06234, 2.921e-05, 0.0661, 0.001709, 0.07956, 0.01263, 0.07292, 0.007044, 0.06972, 0.007931, 0.07099, 0.01263, 0.06804, 0.004374, 0.06554, 0.002021, 0.06509, 0.002791, 0.06688, 0.004718, 0.06687, 0.008672, 0.07099, 0.01263, 0.06972, 0.007931, 0.06688, 0.004718, 0.06545, 0.003713, 0.06972, 0.007931, 0.07292, 0.007044, 0.06804, 0.004374, 0.06688, 0.004718, 0.07719, 0.004828, 0.0661, 0.001709, 0.06756, 0.003292, 0.07292, 0.007044, 0.06234, 2.921e-05, 0.06718, 0.003392, 0.06687, 0.008672, 0.0661, 0.001709, 0.07719, 0.004828, 0.06982, 0.003111, 0.02136, 0.9778, 0.02114, 0.9775, 0.0208, 0.9778, 0.02085, 0.9777, 0.07292, 0.007044, 0.06756, 0.003292, 0.06804, 0.004374, 0.02085, 0.9777, 0.02036, 0.9796, 0.02164, 0.9781, 0.02153, 0.9779, 0.02256, 0.9775, 0.02136, 0.9778, 0.02153, 0.9779, 0.02219, 0.9779, 0.02045, 0.9765, 0.01849, 0.9773, 0.02018, 0.9777, 0.02169, 0.9765, 0.02114, 0.9775, 0.02136, 0.9778, 0.02256, 0.9775, 0.02163, 0.9784, 0.02052, 0.98, 0.02143, 0.9801, 0.0223, 0.978, 0.02153, 0.9779, 0.02164, 0.9781, 0.02198, 0.9782, 0.02219, 0.9779, 0.02173, 0.9785, 0.02164, 0.9781, 0.02036, 0.9796, 0.02555, 0.9756, 0.02554, 0.9756, 0.02553, 0.9756, 0.02554, 0.9756, 0.02153, 0.9779, 0.02153, 0.9779, 0.02164, 0.9781, 0.02164, 0.9781, 0.02426, 0.9767, 0.02368, 0.9763, 0.02256, 0.9775, 0.02426, 0.9767, 0.02256, 0.9775, 0.02311, 0.9775, 0.02517, 0.9787, 0.02517, 0.9787, 0.02516, 0.9787, 0.02517, 0.9787, 0.02518, 0.9787, 0.02516, 0.9787, 0.02518, 0.9787, 0.02517, 0.9787, 0.02516, 0.9787, 0.02018, 0.9777, 0.02018, 0.9777, 0.0208, 0.9778, 0.0208, 0.9778, 0.06236, 0.03741, 0.06237, 0.03741, 0.06234, 0.03741, 0.02478, 0.9769, 0.02443, 0.9786, 0.02509, 0.9778, 0.02519, 0.9762, 0.02519, 0.9759, 0.02426, 0.9767, 0.02556, 0.9756, 0.02554, 0.9756, 0.02542, 0.9757, 0.02556, 0.9756, 0.02556, 0.9756, 0.02556, 0.9756, 0.02556, 0.9756, 0.02556, 0.9756, 0.02554, 0.9756, 0.02554, 0.9756, 0.02555, 0.9756, 0.02554, 0.9756, 0.02556, 0.9756, 0.02556, 0.9756, 0.02553, 0.9756, 0.02554, 0.9756, 0.02554, 0.9756, 0.02547, 0.9756, 0.02556, 0.9756, 0.02556, 0.9756, 0.02554, 0.9756, 0.02556, 0.9756, 0.02556, 0.9756, 0.02556, 0.9756, 0.02556, 0.9756, 0.02556, 0.9756, 0.02556, 0.9756, 0.02556, 0.9756, 0.02556, 0.9756, 0.02556, 0.9756, 0.02556, 0.9756, 0.02556, 0.9756, 0.02554, 0.9756, 0.02554, 0.9756, 0.02556, 0.9756, 0.02556, 0.9756, 0.02556, 0.9756, 0.02556, 0.9756, 0.02556, 0.9756, 0.02556, 0.9756, 0.02556, 0.9756, 0.02556, 0.9756, 0.02556, 0.9756, 0.02556, 0.9756, 0.02556, 0.9756, 0.02556, 0.9756, 0.02556, 0.9756, 0.02556, 0.9756, 0.02556, 0.9756, 0.02556, 0.9756, 0.02556, 0.9756, 0.02556, 0.9756, 0.02556, 0.9756, 0.02556, 0.9756, 0.02553, 0.9756, 0.02544, 0.9757, 0.02542, 0.9757, 0.02554, 0.9756, 0.02557, 0.9756, 0.02556, 0.9756, 0.02542, 0.9757, 0.02555, 0.9755, 0.02555, 0.9755, 0.02555, 0.9755, 0.02555, 0.9755, 0.02555, 0.9756, 0.02556, 0.9756, 0.02557, 0.9756, 0.02555, 0.9755, 0.02555, 0.9755, 0.02555, 0.9755, 0.02555, 0.9755, 0.02555, 0.9755, 0.02555, 0.9755, 0.02555, 0.9755, 0.02555, 0.9755, 0.02555, 0.9755, 0.02555, 0.9755, 0.02555, 0.9755, 0.02555, 0.9755, 0.02555, 0.9755, 0.02555, 0.9755, 0.02555, 0.9755, 0.02555, 0.9755, 0.02555, 0.9755, 0.02555, 0.9755, 0.02555, 0.9755, 0.02555, 0.9755, 0.02555, 0.9755, 0.02555, 0.9755, 0.02555, 0.9755, 0.02555, 0.9755, 0.02555, 0.9755, 0.02555, 0.9755, 0.02555, 0.9755, 0.02555, 0.9755, 0.02555, 0.9755, 0.02555, 0.9755, 0.02555, 0.9755, 0.02555, 0.9755, 0.02555, 0.9755, 0.02555, 0.9755, 0.02555, 0.9755, 0.02555, 0.9755, 0.02555, 0.9755, 0.02555, 0.9755, 0.02555, 0.9755, 0.02555, 0.9755, 0.02555, 0.9755, 0.02555, 0.9755, 0.02555, 0.9755, 0.02555, 0.9755, 0.02554, 0.9755, 0.02555, 0.9755, 0.02555, 0.9755, 0.02554, 0.9755, 0.02554, 0.9755, 0.02554, 0.9755, 0.02554, 0.9755, 0.02555, 0.9755, 0.02555, 0.9755, 0.02555, 0.9755, 0.02555, 0.9755, 0.02555, 0.9755, 0.02555, 0.9755, 0.02555, 0.9755, 0.02555, 0.9755, 0.02555, 0.9755, 0.02555, 0.9755, 0.02555, 0.9755, 0.02555, 0.9755, 0.02555, 0.9755, 0.02555, 0.9755, 0.02555, 0.9755, 0.02554, 0.9755, 0.02554, 0.9755, 0.02552, 0.9755, 0.02554, 0.9755, 0.02552, 0.9755, 0.02536, 0.9755, 0.02548, 0.9755, 0.02555, 0.9755, 0.02555, 0.9755, 0.02555, 0.9755, 0.02548, 0.9755, 0.02531, 0.9756, 0.02543, 0.9756, 0.02564, 0.9755, 0.02557, 0.9756, 0.02564, 0.9756, 0.02531, 0.9756, 0.02495, 0.9755, 0.02478, 0.9758, 0.02564, 0.9756, 0.02542, 0.9757, 0.02519, 0.9762, 0.02519, 0.9762, 0.02426, 0.9767, 0.02478, 0.9769, 0.02518, 0.9786, 0.02509, 0.9778, 0.02443, 0.9786, 0.0241, 0.9795, 0.02377, 0.9791, 0.02171, 0.9813, 0.02283, 0.9778, 0.02478, 0.9769, 0.02311, 0.9775, 0.02219, 0.9779, 0.02311, 0.9775, 0.02256, 0.9775, 0.02045, 0.9765, 0.02018, 0.9777, 0.0208, 0.9778, 0.02556, 0.9756, 0.02556, 0.9756, 0.02556, 0.9756, 0.02556, 0.9756, 0.02556, 0.9756, 0.02556, 0.9756, 0.02556, 0.9756, 0.02556, 0.9756, 0.02543, 0.9756, 0.02531, 0.9756, 0.02537, 0.9756, 0.02536, 0.9755, 0.02544, 0.9753, 0.02495, 0.9755, 0.07956, 0.01263, 0.07719, 0.004828, 0.07292, 0.007044, 0.06545, 0.003713, 0.06388, 0.002628, 0.06234, 2.921e-05, 0.06545, 0.003713, 0.06688, 0.004718, 0.06509, 0.002791, 0.06804, 0.004374, 0.06756, 0.003292, 0.06554, 0.002021, 0.06756, 0.003292, 0.06547, 0.00213, 0.06554, 0.002021, 0.06545, 0.003713, 0.06509, 0.002791, 0.06388, 0.002628, 0.06509, 0.002791, 0.06554, 0.002021, 0.06547, 0.00213, 0.06234, 2.921e-05, 0.06388, 0.002628, 0.06234, 2.921e-05, 0.06687, 0.008672, 0.06545, 0.003713, 0.02136, 0.9778, 0.02085, 0.9777, 0.02153, 0.9779, 0.0208, 0.9778, 0.0208, 0.9778, 0.02085, 0.9777, 0.02169, 0.9765, 0.02045, 0.9765, 0.0208, 0.9778, 0.02114, 0.9775, 0.02164, 0.9781, 0.02164, 0.9781, 0.02036, 0.9796, 0.02036, 0.9796, 0.02443, 0.9786, 0.02478, 0.9769, 0.02283, 0.9778, 0.02085, 0.9777, 0.02085, 0.9777, 0.02153, 0.9779, 0.02153, 0.9779, 0.02443, 0.9786, 0.02283, 0.9778, 0.02377, 0.9791, 0.02283, 0.9778, 0.02235, 0.9793, 0.0228, 0.9789, 0.02276, 0.9797, 0.02246, 0.9798, 0.0223, 0.9794, 0.02208, 0.9801, 0.02377, 0.9791, 0.02547, 0.9756, 0.02544, 0.9757, 0.02553, 0.9756, 0.02555, 0.9755, 0.02555, 0.9755, 0.02555, 0.9755, 0.02555, 0.9755, 0.02559, 0.9755, 0.02555, 0.9755, 0.02555, 0.9755, 0.02555, 0.9755, 0.0, 0.0, 0.0, 0.0, 0.02557, 0.9756, 0.02564, 0.9755, 0.0, 0.0, 0.0, 0.0, 0.0, 0.0, 0.0, 0.0, 0.0, 0.0, 0.0, 0.0, 0.02555, 0.9755, 0.02555, 0.9755, 0.02555, 0.9755, 0.02555, 0.9755, 0.02555, 0.9755, 0.02555, 0.9755, 0.02555, 0.9755, 0.02555, 0.9755, 0.02555, 0.9755, 0.02555, 0.9755, 0.02555, 0.9755, 0.02555, 0.9755, 0.02555, 0.9755, 0.02555, 0.9755, 0.02555, 0.9755, 0.02555, 0.9755, 0.02555, 0.9755, 0.02555, 0.9755, 0.02555, 0.9755, 0.02555, 0.9755, 0.02555, 0.9755, 0.02555, 0.9755, 0.02555, 0.9755, 0.02555, 0.9755, 0.02555, 0.9755, 0.02555, 0.9755, 0.02555, 0.9755, 0.02555, 0.9755, 0.02555, 0.9755, 0.02555, 0.9755, 0.02555, 0.9755, 0.02555, 0.9755, 0.02555, 0.9755, 0.02555, 0.9755, 0.02555, 0.9755, 0.02555, 0.9755, 0.02555, 0.9755, 0.02555, 0.9755, 0.02555, 0.9755, 0.02555, 0.9755, 0.02555, 0.9755, 0.02555, 0.9755, 0.02555, 0.9755, 0.02555, 0.9755, 0.02555, 0.9755, 0.02555, 0.9755, 0.02555, 0.9755, 0.02555, 0.9755, 0.02555, 0.9755, 0.02555, 0.9755, 0.02555, 0.9755, 0.02555, 0.9755, 0.02555, 0.9755, 0.02555, 0.9755, 0.02555, 0.9755, 0.02555, 0.9755, 0.02555, 0.9755, 0.02555, 0.9755, 0.02555, 0.9755, 0.02555, 0.9755, 0.02555, 0.9755, 0.02555, 0.9755, 0.02555, 0.9755, 0.02555, 0.9755, 0.02555, 0.9755, 0.02555, 0.9755, 0.02555, 0.9755, 0.0223, 0.9794, 0.0223, 0.9794, 0.02235, 0.9793, 0.02235, 0.9793, 0.0228, 0.9789, 0.0228, 0.9789, 0.02276, 0.9797, 0.02276, 0.9797, 0.02246, 0.9798, 0.02246, 0.9798, 0.0223, 0.9794, 0.0223, 0.9794, 0.02235, 0.9793, 0.02235, 0.9793, 0.0228, 0.9789, 0.0228, 0.9789, 0.02276, 0.9797, 0.02276, 0.9797, 0.02246, 0.9798, 0.02246, 0.9798, 0.02246, 0.9798, 0.02276, 0.9797, 0.0228, 0.9789, 0.02235, 0.9793, 0.0223, 0.9794, 0.02302, 0.9756, 0.02296, 0.976, 0.02371, 0.9758, 0.02495, 0.9755, 0.02371, 0.9758, 0.02449, 0.9758, 0.02368, 0.9763, 0.02371, 0.9758, 0.02296, 0.976, 0.02208, 0.9801, 0.02171, 0.9813, 0.02377, 0.9791, 0.0, 0.0, 0.02143, 0.9801, 0.02052, 0.98, 0.01821, 0.9852, 0.02171, 0.9813, 0.02208, 0.9801, 0.02143, 0.9801, 0.0, 0.0, 0.02143, 0.9801, 0.02208, 0.9801, 0.0223, 0.9794, 0.02235, 0.9793, 0.02283, 0.9778, 0.0223, 0.978, 0.02556, 0.9756, 0.02555, 0.9756, 0.02556, 0.9756, 0.02556, 0.9756, 0.02556, 0.9756, 0.02556, 0.9756, 0.02554, 0.9756, 0.02555, 0.9756, 0.02554, 0.9756, 0.02556, 0.9756, 0.02555, 0.9756, 0.0255, 0.9756, 0.02554, 0.9756, 0.02554, 0.9756, 0.0255, 0.9756, 0.02547, 0.9756, 0.02556, 0.9756, 0.02556, 0.9756, 0.02556, 0.9756, 0.02554, 0.9756, 0.02554, 0.9756, 0.02556, 0.9756, 0.02556, 0.9756, 0.02556, 0.9756, 0.02556, 0.9756, 0.02555, 0.9756, 0.02554, 0.9756, 0.02554, 0.9756, 0.02553, 0.9756, 0.02554, 0.9756, 0.02554, 0.9756, 0.02547, 0.9756, 0.0255, 0.9756, 0.02554, 0.9756, 0.02555, 0.9756, 0.02554, 0.9756, 0.02553, 0.9756, 0.02555, 0.9756, 0.02556, 0.9756, 0.02556, 0.9756, 0.02554, 0.9756, 0.02556, 0.9756, 0.02556, 0.9756, 0.02556, 0.9756, 0.02554, 0.9756, 0.02554, 0.9756, 0.02556, 0.9756, 0.02556, 0.9756, 0.02556, 0.9756, 0.02555, 0.9756, 0.02556, 0.9756, 0.02554, 0.9756, 0.02554, 0.9756, 0.02553, 0.9756, 0.02556, 0.9756, 0.02554, 0.9756, 0.0255, 0.9756, 0.02555, 0.9756])
me_cylinder_003.use_remesh_preserve_volume = False
me_cylinder_003.use_remesh_preserve_attributes = False
me_cylinder_003.use_mirror_vertex_groups = False
me_cylinder_003.update()
arm_back = bpy.data.armatures.new('Back')  # bones are not reproduced

# ---- objects
ob_fox = bpy.data.objects.new('fOX', arm_back)
ob_fox_1 = bpy.data.objects.new('Fox', me_cylinder_003)

# ---- transforms, parenting, visibility, modifiers, constraints
ob_fox.location = (0.0, 0.6109, 1.404)
ob_fox.rotation_euler = (3.142, -0.0, 0.0)
ob_fox.scale = (1.349, 1.349, 1.349)
ob_fox.show_in_front = True
ob_fox.lineart.crease_threshold = 0.0
ob_fox_1.parent = ob_fox
ob_fox_1.matrix_parent_inverse = Matrix(((0.7415, 0.0, 0.0, 0.0), (0.0, -0.7415, 1.192e-07, 0.453), (0.0, -1.12e-07, -0.7415, 1.041), (0.0, 0.0, 0.0, 1.0)))
ob_fox_1.location = (0.0, 0.0, 0.0)
ob_fox_1.lineart.crease_threshold = 0.0
_vg = ob_fox_1.vertex_groups.new(name='Bone')
for _i, _w in zip([7, 14, 148, 155], [0.0, 4.253e-09, 0.0, 4.253e-09]): _vg.add([_i], _w, 'REPLACE')
_vg = ob_fox_1.vertex_groups.new(name='Bone.002')
for _i, _w in zip([24, 26, 27, 31, 32, 33, 34, 35, 36, 37, 38, 39, 40, 41, 42, 45, 46, 85, 101, 102, 103, 112, 113, 114, 135, 166, 168, 169, 173, 174, 175, 176, 177, 178, 179, 180, 181, 182, 183, 184, 187, 188, 227, 241, 244, 247, 252, 263, 264, 265, 274, 275, 276, 277, 306, 313, 314, 315, 316, 317, 318, 319, 320, 321, 322, 323, 324, 325, 326, 327, 328], [0.02755, 0.1136, 0.365, 0.7525, 0.7211, 0.8738, 0.9368, 0.716, 0.7509, 0.06044, 0.764, 0.2117, 0.2647, 0.02428, 0.03893, 0.047, 0.7385, 0.004779, 0.6978, 0.636, 0.6606, 0.1136, 0.1193, 0.1157, 0.00909, 0.02755, 0.1136, 0.365, 0.7525, 0.7211, 0.8738, 0.9368, 0.716, 0.7509, 0.06044, 0.764, 0.2117, 0.2647, 0.02428, 0.03893, 0.047, 0.7385, 0.004779, 0.365, 0.2633, 0.0003176, 0.2959, 0.6978, 0.636, 0.6606, 0.08822, 0.1136, 0.1193, 0.1157, 0.00909, 0.3489, 0.3606, 0.3303, 0.2403, 0.2197, 0.3323, 0.2377, 0.3484, 0.2369, 0.3369, 0.3416, 0.2236, 0.2614, 0.3676, 0.3616, 0.3687]): _vg.add([_i], _w, 'REPLACE')
_vg = ob_fox_1.vertex_groups.new(name='Bone.013')
for _i, _w in zip([10, 11, 17, 18, 19, 20, 21, 22, 23, 24, 25, 26, 110, 111, 112, 113, 114, 115, 116, 117, 118, 119, 120, 121, 122, 123, 124, 151, 152, 158, 159, 160, 161, 162, 163, 164, 165, 166, 167, 168, 235, 236, 238, 239, 272, 273, 274, 275, 276, 277, 278, 279, 280, 282, 283, 284, 285, 287, 288, 289, 290, 292, 293, 294, 295], [0.4194, 0.05164, 0.4895, 0.2759, 0.0005859, 0.4761, 0.686, 0.02065, 0.06649, 0.0609, 0.1175, 0.02498, 0.1749, 0.01167, 0.02457, 0.02476, 0.02477, 0.0005859, 0.02065, 0.01167, 0.0005859, 0.02065, 0.01167, 0.0005859, 0.02065, 0.01167, 0.00649, 0.4194, 0.05164, 0.4895, 0.2759, 0.0005859, 0.4761, 0.686, 0.02065, 0.006277, 0.06649, 0.0609, 0.1175, 0.02498, 0.2167, 0.7556, 0.5318, 0.1084, 0.1749, 0.01167, 0.1272, 0.02457, 0.02476, 0.02477, 0.0005859, 0.02065, 0.006277, 0.01167, 0.0005859, 0.02065, 0.006277, 0.01167, 0.0005859, 0.02065, 0.006277, 0.01167, 0.003586, 0.00649, 0.003482]): _vg.add([_i], _w, 'REPLACE')
_vg = ob_fox_1.vertex_groups.new(name='Bone.006')
for _i, _w in zip([10, 19, 111, 115, 117, 118, 120, 121, 123, 124, 151, 160, 164, 235, 238, 273, 274, 278, 280, 282, 283, 285, 287, 288, 290, 292, 293, 294, 295], [0.05921, 0.01033, 0.00462, 0.01033, 0.00462, 0.01033, 0.00462, 0.01033, 0.00462, 0.002568, 0.05921, 0.01033, 0.03735, 0.02326, 0.1616, 0.00462, 0.03866, 0.01033, 0.03735, 0.00462, 0.01033, 0.03735, 0.00462, 0.01033, 0.03735, 0.00462, 0.02134, 0.002568, 0.02072]): _vg.add([_i], _w, 'REPLACE')
_vg = ob_fox_1.vertex_groups.new(name='Bone.005')
_vg = ob_fox_1.vertex_groups.new(name='Bone.004')
_vg = ob_fox_1.vertex_groups.new(name='Bone.009')
for _i, _w in zip([6, 10, 11, 12, 13, 14, 17, 18, 19, 20, 21, 22, 23, 24, 26, 104, 105, 106, 107, 108, 109, 110, 111, 112, 113, 114, 115, 116, 117, 118, 119, 120, 121, 122, 123, 124, 147, 151, 152, 153, 154, 155, 158, 159, 160, 161, 162, 163, 164, 165, 166, 168, 235, 238, 266, 267, 268, 269, 270, 271, 272, 273, 274, 275, 276, 277, 278, 279, 280, 282, 283, 284, 285, 287, 288, 289, 290, 292, 293, 294, 295], [0.0006163, 0.4072, 0.8987, 0.9342, 0.7966, 0.0009472, 0.351, 0.4536, 0.5116, 0.162, 0.1232, 0.1324, 0.07139, 0.01593, 0.02075, 0.4892, 0.7413, 0.4215, 0.7522, 0.5347, 0.7129, 0.59, 0.302, 0.0204, 0.02056, 0.02057, 0.5116, 0.1324, 0.302, 0.5116, 0.1324, 0.302, 0.5116, 0.1324, 0.302, 0.1679, 0.0006163, 0.4072, 0.8987, 0.9342, 0.7966, 0.0009472, 0.351, 0.4536, 0.5116, 0.162, 0.1232, 0.1324, 0.3925, 0.07139, 0.01593, 0.02075, 0.02396, 0.1629, 0.4892, 0.7413, 0.4215, 0.7522, 0.5347, 0.7129, 0.59, 0.302, 0.03896, 0.0204, 0.02056, 0.02057, 0.5116, 0.1324, 0.3925, 0.302, 0.5116, 0.1324, 0.3925, 0.302, 0.5116, 0.1324, 0.3925, 0.302, 0.2243, 0.1679, 0.2177]): _vg.add([_i], _w, 'REPLACE')
_vg = ob_fox_1.vertex_groups.new(name='Bone.008')
for _i, _w in zip([3, 6, 9, 10, 13, 14, 15, 16, 19, 104, 105, 106, 107, 108, 109, 111, 115, 117, 118, 120, 121, 123, 124, 144, 147, 150, 151, 154, 155, 156, 157, 160, 266, 267, 268, 269, 270, 271, 273, 278, 282, 283, 287, 288, 292, 294], [0.5172, 0.403, 0.5227, 2.476e-05, 0.02226, 0.4206, 0.4056, 0.4261, 0.001561, 0.5005, 0.2536, 0.5659, 0.2385, 0.4603, 0.2725, 0.0006982, 0.001561, 0.0006982, 0.001561, 0.0006982, 0.001561, 0.0006982, 0.0003881, 0.5172, 0.403, 0.5227, 2.476e-05, 0.02226, 0.4206, 0.4056, 0.4261, 0.001561, 0.5005, 0.2536, 0.5659, 0.2385, 0.4603, 0.2725, 0.0006982, 0.001561, 0.0006982, 0.001561, 0.0006982, 0.001561, 0.0006982, 0.0003881]): _vg.add([_i], _w, 'REPLACE')
_vg = ob_fox_1.vertex_groups.new(name='Bone.007')
for _i, _w in zip([1, 2, 3, 4, 5, 6, 7, 8, 9, 14, 15, 16, 65, 66, 67, 68, 69, 70, 71, 74, 142, 143, 144, 145, 146, 147, 148, 149, 150, 155, 156, 157, 207, 208, 209, 210, 211, 212, 213, 216], [0.886, 0.8067, 0.4799, 0.3426, 0.7565, 0.5915, 0.7877, 0.8846, 0.476, 0.5743, 0.5899, 0.5726, 0.1471, 0.008234, 0.004007, 0.008831, 0.02068, 0.005079, 0.03544, 0.2119, 0.886, 0.8067, 0.4799, 0.3426, 0.7565, 0.5915, 0.7877, 0.8846, 0.476, 0.5743, 0.5899, 0.5726, 0.1471, 0.008234, 0.004007, 0.008831, 0.02068, 0.005079, 0.03544, 0.2119]): _vg.add([_i], _w, 'REPLACE')
_vg = ob_fox_1.vertex_groups.new(name='Bone.014')
for _i, _w in zip([10, 17, 18, 20, 21, 23, 24, 25, 26, 27, 31, 33, 35, 36, 37, 38, 39, 41, 112, 113, 114, 135, 151, 158, 159, 161, 162, 165, 166, 167, 168, 169, 173, 175, 177, 178, 179, 180, 181, 183, 236, 238, 239, 240, 241, 242, 274, 275, 276, 277, 306, 316, 317, 319, 321, 324, 325], [0.06254, 0.1198, 0.2265, 0.004943, 0.1307, 0.8147, 0.806, 0.8184, 0.5463, 0.1138, 0.1152, 0.03797, 0.02601, 0.1419, 0.2967, 0.03843, 0.1521, 0.03463, 0.5432, 0.5424, 0.5426, 0.01296, 0.06254, 0.1198, 0.2265, 0.004943, 0.1307, 0.8147, 0.806, 0.8184, 0.5463, 0.1138, 0.1152, 0.03797, 0.02601, 0.1419, 0.2967, 0.03843, 0.1521, 0.03463, 0.1201, 0.07963, 0.8367, 0.2025, 0.1138, 0.05661, 0.2893, 0.5432, 0.5424, 0.5426, 0.01296, 0.008727, 0.03364, 0.01033, 0.008605, 0.03424, 0.01136]): _vg.add([_i], _w, 'REPLACE')
_vg = ob_fox_1.vertex_groups.new(name='Bone.015')
for _i, _w in zip([23, 24, 26, 27, 31, 33, 35, 36, 37, 38, 39, 41, 45, 102, 112, 113, 114, 135, 165, 166, 168, 169, 173, 175, 177, 178, 179, 180, 181, 183, 187, 240, 241, 242, 244, 252, 264, 274, 275, 276, 277, 306, 316, 317, 319, 321, 324, 325], [0.008756, 0.02766, 0.243, 0.3619, 0.09493, 0.006095, 0.1312, 0.0653, 0.3542, 0.04141, 0.3098, 0.08603, 0.01041, 0.06929, 0.2452, 0.2416, 0.244, 0.03221, 0.008756, 0.02766, 0.243, 0.3619, 0.09493, 0.006095, 0.1312, 0.0653, 0.3542, 0.04141, 0.3098, 0.08603, 0.01041, 0.392, 0.3619, 0.1132, 0.003164, 0.1578, 0.06929, 0.2898, 0.2452, 0.2416, 0.244, 0.03221, 0.04402, 0.02772, 0.001658, 0.0434, 0.02821, 0.001823]): _vg.add([_i], _w, 'REPLACE')
_vg = ob_fox_1.vertex_groups.new(name='Bone.001')
for _i, _w in zip([26, 27, 35, 102, 112, 113, 114, 168, 169, 177, 241, 244, 247, 252, 264, 274, 275, 276, 277, 316, 321], [0.01302, 0.1144, 0.05758, 0.1136, 0.01465, 0.0129, 0.01389, 0.01302, 0.1144, 0.05758, 0.1144, 0.1158, 0.0002876, 0.2915, 0.1136, 0.08561, 0.01465, 0.0129, 0.01389, 0.01932, 0.01905]): _vg.add([_i], _w, 'REPLACE')
_vg = ob_fox_1.vertex_groups.new(name='Bone.003')
for _i, _w in zip([29, 30, 31, 32, 33, 35, 94, 95, 96, 97, 101, 102, 103, 113, 171, 172, 173, 174, 175, 177, 256, 257, 258, 259, 263, 264, 265, 276, 313, 314, 315, 316, 317, 318, 319, 320, 321, 322, 323, 324, 325, 326, 327, 328], [0.4358, 0.7275, 0.007119, 0.2757, 0.0451, 0.004388, 0.7424, 0.7255, 0.486, 0.4839, 0.2963, 0.001522, 0.3238, 6.37e-05, 0.4358, 0.7275, 0.007119, 0.2757, 0.0451, 0.004388, 0.7424, 0.7255, 0.486, 0.4839, 0.2963, 0.001522, 0.3238, 6.37e-05, 0.366, 0.3808, 0.4039, 0.4848, 0.5277, 0.5244, 0.5405, 0.5082, 0.4882, 0.5216, 0.4011, 0.5239, 0.522, 0.4962, 0.3635, 0.3785]): _vg.add([_i], _w, 'REPLACE')
_vg = ob_fox_1.vertex_groups.new(name='Bone.016')
for _i, _w in zip([24, 27, 37, 38, 39, 40, 41, 42, 45, 46, 85, 102, 103, 112, 114, 135, 166, 169, 179, 180, 181, 182, 183, 184, 187, 188, 227, 240, 241, 242, 244, 247, 252, 264, 265, 274, 275, 277, 306, 315, 318, 322, 323], [0.002204, 9.523e-05, 0.1266, 0.06727, 0.2, 0.07421, 0.1343, 0.05478, 0.08456, 0.1045, 0.0002693, 0.1064, 1.334e-07, 4.377e-05, 8.185e-07, 0.05029, 0.002204, 9.523e-05, 0.1266, 0.06727, 0.2, 0.07421, 0.1343, 0.05478, 0.08456, 0.1045, 0.0002693, 0.1559, 9.523e-05, 0.1509, 0.3842, 0.006486, 0.1845, 0.1064, 1.334e-07, 0.002027, 4.377e-05, 8.185e-07, 0.05029, 6.672e-08, 6.712e-08, 6.807e-08, 6.902e-08]): _vg.add([_i], _w, 'REPLACE')
_vg = ob_fox_1.vertex_groups.new(name='Bone.017')
for _i, _w in zip([0, 34, 37, 38, 39, 40, 41, 42, 43, 44, 45, 46, 47, 48, 49, 50, 51, 53, 56, 57, 85, 86, 87, 92, 93, 102, 103, 125, 126, 133, 134, 135, 136, 138, 139, 140, 141, 176, 179, 180, 181, 182, 183, 184, 185, 186, 187, 188, 189, 190, 191, 192, 193, 195, 198, 199, 227, 228, 229, 234, 240, 242, 243, 244, 245, 246, 247, 248, 249, 250, 252, 254, 255, 264, 265, 296, 297, 304, 305, 306, 307, 309, 310, 311, 312, 315, 318, 322, 323], [0.1366, 0.009881, 0.1236, 0.0638, 0.1085, 0.6081, 0.5929, 0.7358, 0.1167, 0.2067, 0.706, 0.1261, 0.12, 0.1361, 0.09196, 0.08241, 0.1264, 0.08023, 0.0404, 0.4143, 0.3305, 0.1393, 0.1365, 0.05319, 0.1262, 0.01963, 1.377e-07, 0.04822, 0.04769, 0.04769, 0.04822, 0.295, 0.08405, 0.04541, 0.02975, 0.02638, 0.1366, 0.009881, 0.1236, 0.0638, 0.1085, 0.6081, 0.5929, 0.7358, 0.1167, 0.2067, 0.706, 0.1261, 0.12, 0.1361, 0.09196, 0.08241, 0.1264, 0.08023, 0.0404, 0.4143, 0.3305, 0.1393, 0.1365, 0.05319, 0.1809, 0.5865, 0.05757, 0.1992, 0.1262, 0.114, 0.3444, 0.0415, 0.1403, 0.1631, 0.02048, 0.1429, 0.1363, 0.01963, 1.377e-07, 0.04822, 0.04769, 0.04769, 0.04822, 0.295, 0.08405, 0.04541, 0.02975, 0.02174, 0.02638, 6.884e-08, 6.926e-08, 7.023e-08, 7.121e-08]): _vg.add([_i], _w, 'REPLACE')
_vg = ob_fox_1.vertex_groups.new(name='Bone.018')
for _i, _w in zip([0, 41, 42, 43, 44, 45, 47, 48, 49, 50, 51, 52, 53, 54, 55, 56, 57, 76, 77, 78, 79, 80, 81, 82, 83, 84, 85, 86, 87, 88, 89, 90, 91, 92, 93, 125, 126, 133, 134, 135, 136, 138, 139, 140, 141, 183, 184, 185, 186, 187, 189, 190, 191, 192, 193, 194, 195, 196, 197, 198, 199, 218, 219, 220, 221, 222, 223, 224, 225, 226, 227, 228, 229, 230, 231, 232, 233, 234, 242, 243, 245, 246, 247, 248, 249, 250, 251, 253, 254, 255, 296, 297, 304, 305, 306, 307, 309, 310, 311, 312], [0.4929, 0.0556, 0.09411, 0.7294, 0.5897, 0.05147, 0.5697, 0.488, 0.5309, 0.5105, 0.4957, 0.4479, 0.465, 0.4478, 0.6973, 0.4475, 0.4223, 0.4479, 0.4479, 0.4478, 0.4479, 0.7563, 0.4478, 0.4479, 0.4479, 0.4479, 0.4613, 0.4881, 0.4927, 0.145, 0.4479, 0.4479, 0.4478, 0.4466, 0.4985, 0.4965, 0.5018, 0.5018, 0.4965, 0.4772, 0.7755, 0.5248, 0.4472, 0.4926, 0.4929, 0.0556, 0.09411, 0.7294, 0.5897, 0.05147, 0.5697, 0.488, 0.5309, 0.5105, 0.4957, 0.4479, 0.465, 0.4478, 0.6973, 0.4475, 0.4223, 0.4479, 0.4479, 0.4478, 0.4479, 0.7563, 0.4478, 0.4479, 0.4479, 0.4479, 0.4613, 0.4881, 0.4927, 0.145, 0.4479, 0.4479, 0.4478, 0.4466, 0.02749, 0.8129, 0.4985, 0.482, 0.4997, 0.5642, 0.4885, 0.5592, 0.65, 0.9046, 0.4849, 0.4931, 0.4965, 0.5018, 0.5018, 0.4965, 0.4772, 0.7755, 0.5248, 0.4472, 0.5088, 0.4926]): _vg.add([_i], _w, 'REPLACE')
_vg = ob_fox_1.vertex_groups.new(name='Bone.020')
for _i, _w in zip([10, 12, 13, 17, 19, 20, 21, 22, 25, 110, 111, 115, 116, 117, 118, 119, 120, 121, 122, 123, 124, 151, 153, 154, 158, 160, 161, 162, 163, 164, 167, 235, 236, 237, 238, 239, 272, 273, 274, 278, 279, 280, 281, 282, 283, 284, 285, 286, 287, 288, 289, 290, 291, 292, 293, 294, 295], [0.027, 0.0, 1.318e-05, 7.697e-06, 0.01025, 1.743e-12, 0.0001695, 0.6588, 0.0, 2.12e-05, 0.3687, 0.01025, 0.6588, 0.3687, 0.01025, 0.6588, 0.3687, 0.01025, 0.6588, 0.3687, 0.3645, 0.027, 0.0, 1.318e-05, 7.697e-06, 0.01025, 1.743e-12, 0.0001695, 0.6588, 0.5218, 0.0, 0.0001752, 4.482e-16, 0.3591, 0.05317, 0.0, 2.12e-05, 0.3687, 0.01272, 0.01025, 0.6588, 0.5218, 0.3591, 0.3687, 0.01025, 0.6588, 0.5218, 0.3591, 0.3687, 0.01025, 0.6588, 0.5218, 0.3591, 0.3687, 0.452, 0.3645, 0.4493]): _vg.add([_i], _w, 'REPLACE')
_vg = ob_fox_1.vertex_groups.new(name='Bone.021')
for _i, _w in zip([20, 124, 161, 237, 281, 286, 291, 293, 294, 295], [0.0, 4.331e-10, 0.0, 9.752e-10, 9.752e-10, 9.752e-10, 9.752e-10, 4.181e-10, 4.331e-10, 4.343e-10]): _vg.add([_i], _w, 'REPLACE')
_vg = ob_fox_1.vertex_groups.new(name='Bone.022')
_vg = ob_fox_1.vertex_groups.new(name='Bone.012')
_vg = ob_fox_1.vertex_groups.new(name='Bone.019')
for _i, _w in zip([1, 2, 3, 4, 5, 7, 8, 9, 14, 16, 65, 66, 67, 68, 69, 70, 71, 72, 73, 74, 75, 142, 143, 144, 145, 146, 148, 149, 150, 155, 157, 207, 208, 209, 210, 211, 212, 213, 214, 215, 216, 217], [0.1111, 0.1907, 9.57e-06, 0.6562, 0.2419, 0.2101, 0.1128, 6.058e-06, 0.0001586, 0.0001155, 0.8525, 0.9783, 0.9912, 0.9816, 0.9727, 0.9765, 0.9556, 0.9916, 0.9972, 0.7875, 0.9963, 0.1111, 0.1907, 9.57e-06, 0.6562, 0.2419, 0.2101, 0.1128, 6.058e-06, 0.0001586, 0.0001155, 0.8525, 0.9783, 0.9912, 0.9816, 0.9727, 0.9765, 0.9556, 0.9916, 0.9972, 0.7875, 0.9963]): _vg.add([_i], _w, 'REPLACE')
_vg = ob_fox_1.vertex_groups.new(name='Bone.010')
_vg = ob_fox_1.vertex_groups.new(name='Bone.023')
_vg = ob_fox_1.vertex_groups.new(name='Bone.011')
for _i, _w in zip([28, 29, 30, 32, 58, 59, 60, 61, 62, 63, 64, 94, 95, 96, 97, 98, 99, 100, 170, 171, 172, 174, 200, 201, 202, 203, 204, 205, 206, 256, 257, 258, 259, 260, 261, 262, 313, 314, 315, 316, 317, 318, 319, 320, 321, 322, 323, 324, 325, 326, 327, 328], [0.3074, 0.5616, 0.2704, 3.725e-07, 0.4687, 0.01884, 0.08697, 0.009217, 0.002771, 0.01426, 0.4972, 0.2553, 0.2722, 0.5115, 0.5136, 0.8381, 0.9034, 0.8641, 0.3074, 0.5616, 0.2704, 3.725e-07, 0.4687, 0.01884, 0.08697, 0.009217, 0.002771, 0.01426, 0.4972, 0.2553, 0.2722, 0.5115, 0.5136, 0.8381, 0.9034, 0.8641, 0.2808, 0.2558, 0.2568, 0.1796, 0.1807, 0.1344, 0.1981, 0.1407, 0.1809, 0.1325, 0.248, 0.1794, 0.1908, 0.1334, 0.2706, 0.25]): _vg.add([_i], _w, 'REPLACE')
_vg = ob_fox_1.vertex_groups.new(name='Bone.024')
for _i, _w in zip([28, 58, 59, 60, 61, 62, 63, 64, 98, 99, 100, 170, 200, 201, 202, 203, 204, 205, 206, 260, 261, 262], [0.6897, 0.5301, 0.9738, 0.9127, 0.976, 0.9894, 0.9741, 0.5013, 0.1596, 0.0936, 0.133, 0.6897, 0.5301, 0.9738, 0.9127, 0.976, 0.9894, 0.9741, 0.5013, 0.1596, 0.0936, 0.133]): _vg.add([_i], _w, 'REPLACE')
_vg = ob_fox_1.vertex_groups.new(name='Root')
_vg = ob_fox_1.vertex_groups.new(name='Back')
for _i, _w in zip([10, 11, 12, 13, 17, 18, 20, 21, 22, 23, 24, 25, 26, 37, 110, 111, 112, 113, 114, 151, 152, 153, 154, 158, 159, 161, 162, 163, 165, 166, 167, 168, 179, 235, 236, 237, 238, 239, 272, 273, 274, 275, 276, 277], [0.08663, 0.05316, 0.05973, 0.03521, 0.7614, 0.1918, 0.8188, 0.8749, 0.08182, 0.5722, 0.3, 0.7414, 0.1092, 0.04035, 0.7038, 0.03114, 0.1005, 0.09964, 0.09981, 0.09174, 0.05278, 0.05801, 0.01684, 0.761, 0.1932, 0.8178, 0.8746, 0.0812, 0.5719, 0.2999, 0.7413, 0.1075, 0.04034, 0.8417, 0.9185, 0.0512, 0.3178, 0.8052, 0.6999, 0.04983, 0.0906, 0.1057, 0.1048, 0.105]): _vg.add([_i], _w, 'REPLACE')
_vg = ob_fox_1.vertex_groups.new(name='Chest')
for _i, _w in zip([17, 18, 21, 23, 24, 25, 26, 27, 31, 34, 35, 36, 37, 38, 39, 40, 41, 42, 45, 46, 85, 102, 112, 113, 114, 135, 137, 158, 159, 162, 165, 166, 167, 168, 169, 173, 176, 177, 178, 179, 180, 181, 182, 183, 184, 187, 188, 227, 236, 239, 240, 241, 242, 244, 252, 264, 274, 275, 276, 277, 306, 308], [0.005635, 0.03549, 0.01818, 0.1647, 0.5797, 0.2032, 0.627, 0.2796, 0.0704, 0.009341, 0.08306, 0.09423, 0.8186, 0.122, 0.6753, 0.518, 0.1838, 0.09762, 0.179, 0.1068, 0.008841, 0.0592, 0.6328, 0.6319, 0.633, 0.03325, 0.1222, 0.005628, 0.03557, 0.01819, 0.1646, 0.5797, 0.2032, 0.6256, 0.2779, 0.07359, 0.01004, 0.07727, 0.09488, 0.8186, 0.1226, 0.6756, 0.5193, 0.1812, 0.09778, 0.1845, 0.1069, 0.008464, 0.005218, 0.1544, 0.8201, 0.3278, 0.2427, 0.2923, 0.09518, 0.05746, 0.6608, 0.6329, 0.632, 0.6331, 0.04455, 0.1076]): _vg.add([_i], _w, 'REPLACE')
_vg = ob_fox_1.vertex_groups.new(name='Neck')
for _i, _w in zip([23, 26, 27, 31, 32, 34, 35, 37, 39, 40, 41, 42, 43, 44, 45, 46, 51, 52, 53, 54, 55, 56, 57, 76, 77, 78, 79, 80, 81, 82, 83, 84, 85, 88, 89, 90, 91, 92, 93, 101, 102, 103, 112, 113, 114, 125, 126, 127, 128, 129, 130, 131, 132, 133, 134, 135, 136, 137, 138, 139, 140, 169, 171, 174, 176, 179, 181, 182, 183, 184, 185, 186, 187, 188, 194, 195, 196, 197, 198, 199, 202, 218, 219, 220, 221, 222, 223, 224, 225, 226, 227, 230, 231, 232, 233, 234, 240, 241, 242, 243, 244, 245, 247, 248, 251, 252, 253, 258, 259, 263, 264, 265, 296, 297, 298, 299, 300, 301, 302, 303, 304, 305, 306, 307, 308, 309, 310, 311, 312, 313, 314, 315, 319, 320, 321, 322, 323, 327], [0.0, 0.0, 0.0, 0.0, 0.0, 0.0, 0.0, 0.07168, 0.06736, 0.2111, 0.7301, 0.6236, 0.4983, 0.104, 0.6605, 0.0, 0.0004805, 0.3261, 0.1638, 0.3194, 0.3295, 0.2678, 0.4993, 0.3638, 0.3646, 0.3643, 0.35, 0.3093, 0.3527, 0.3566, 0.345, 0.3604, 0.1933, 0.3471, 0.365, 0.3647, 0.3672, 0.1406, 0.003521, 0.0, 0.0, 0.0, 0.0, 0.0, 0.0, 0.1295, 0.1255, 0.1021, 0.07247, 0.08796, 0.08832, 0.07729, 0.107, 0.1215, 0.1245, 0.706, 0.5114, 0.7217, 0.08686, 0.2228, 0.1584, 0.0, 0.0, 0.0, 0.0001381, 0.07173, 0.06728, 0.2977, 0.7318, 0.6646, 0.4974, 0.1056, 0.6563, 0.1159, 0.3242, 0.1628, 0.3173, 0.3287, 0.2663, 0.4967, 0.001655, 0.3624, 0.3635, 0.3631, 0.3487, 0.3085, 0.3516, 0.3554, 0.344, 0.3593, 0.1926, 0.3463, 0.3637, 0.3633, 0.3658, 0.1393, 0.1228, 0.0, 0.7067, 0.4942, 0.2669, 0.003747, 0.1048, 0.07964, 0.276, 0.004043, 0.2658, 0.0, 0.0, 0.0, 0.0, 0.0, 0.1281, 0.1241, 0.101, 0.07156, 0.0869, 0.08707, 0.07613, 0.106, 0.1191, 0.1239, 0.6894, 0.5179, 0.7319, 0.08617, 0.2202, 0.1495, 0.1575, 0.0, 0.0, 0.0, 0.0, 0.0, 0.0, 0.0, 0.0, 0.0]): _vg.add([_i], _w, 'REPLACE')
_vg = ob_fox_1.vertex_groups.new(name='Head')
for _i, _w in zip([0, 40, 41, 42, 43, 44, 45, 47, 48, 49, 50, 51, 52, 53, 54, 55, 56, 57, 76, 77, 78, 79, 80, 81, 82, 83, 84, 85, 86, 87, 88, 89, 90, 91, 92, 93, 125, 126, 127, 128, 129, 130, 131, 132, 133, 134, 135, 136, 137, 138, 139, 140, 141, 182, 183, 184, 185, 186, 187, 189, 190, 191, 192, 193, 194, 195, 196, 197, 198, 199, 218, 219, 220, 221, 222, 223, 224, 225, 226, 227, 228, 229, 230, 231, 232, 233, 234, 243, 245, 246, 247, 248, 249, 250, 251, 253, 254, 255, 296, 297, 298, 299, 300, 301, 302, 303, 304, 305, 306, 307, 308, 309, 310, 311, 312], [0.9998, 0.05641, 0.0456, 0.2722, 0.6751, 0.8737, 0.0953, 1.0, 1.0, 1.0, 1.0, 1.0, 1.0, 0.9335, 0.9899, 1.0, 1.0, 0.6797, 0.9309, 1.0, 1.0, 1.0, 1.0, 1.0, 1.0, 0.9616, 0.9345, 0.7794, 1.0, 0.9999, 0.95, 0.9297, 1.0, 1.0, 1.0, 1.0, 1.0, 1.0, 1.0, 1.0, 1.0, 1.0, 1.0, 1.0, 1.0, 1.0, 0.2728, 0.6913, 0.1205, 1.0, 1.0, 1.0, 0.9998, 0.05539, 0.04951, 0.2721, 0.6753, 0.9, 0.09152, 1.0, 1.0, 1.0, 1.0, 1.0, 1.0, 0.9031, 1.0, 1.0, 1.0, 0.5911, 1.0, 1.0, 0.9938, 1.0, 1.0, 1.0, 0.9662, 1.0, 1.0, 0.8927, 1.0, 0.9999, 1.0, 0.9909, 1.0, 1.0, 1.0, 0.8147, 1.0, 1.0, 0.904, 1.0, 0.9998, 1.0, 1.0, 1.0, 0.9997, 1.0, 1.0, 1.0, 1.0, 1.0, 1.0, 1.0, 1.0, 1.0, 1.0, 1.0, 0.2629, 0.756, 0.1308, 1.0, 1.0, 1.0, 1.0]): _vg.add([_i], _w, 'REPLACE')
_vg = ob_fox_1.vertex_groups.new(name='LegFrontUpRight')
for _i, _w in zip([26, 27, 35, 46, 102, 112, 113, 114, 165, 166, 168, 169, 173, 174, 175, 176, 177, 178, 179, 180, 181, 182, 183, 184, 187, 188, 241, 244, 252, 263, 264, 265, 274, 275, 276, 277, 313, 314, 315, 316, 317, 318, 319, 320], [0.04483, 0.1666, 0.05922, 0.00905, 0.1206, 0.05292, 0.05223, 0.05229, 0.01983, 0.05649, 0.142, 0.5287, 0.8905, 0.9061, 0.9853, 0.9462, 0.8433, 0.8682, 0.05141, 0.8422, 0.2252, 0.2061, 0.004305, 0.05091, 0.06249, 0.7866, 0.3208, 0.1874, 0.4069, 0.9374, 0.7475, 0.8774, 0.08939, 0.1416, 0.1445, 0.1432, 0.03258, 0.02836, 0.03058, 0.05459, 0.005784, 0.03449, 0.04809, 0.04274]): _vg.add([_i], _w, 'REPLACE')
_vg = ob_fox_1.vertex_groups.new(name='LegFrontDownRight')
for _i, _w in zip([170, 171, 172, 174, 200, 201, 202, 203, 204, 205, 206, 256, 257, 258, 259, 260, 261, 262, 263, 264, 265, 313, 314, 315, 316, 317, 318, 319, 320], [1.0, 0.9997, 0.9972, 0.09163, 1.0, 1.0, 1.0, 1.0, 1.0, 1.0, 1.0, 0.9974, 0.9971, 0.9984, 0.9985, 1.0, 0.9999, 0.9999, 0.05434, 0.002883, 0.09514, 0.9583, 0.9607, 0.9588, 0.9452, 0.9702, 0.957, 0.9512, 0.9536]): _vg.add([_i], _w, 'REPLACE')
_vg = ob_fox_1.vertex_groups.new(name='LegBackUpRight')
for _i, _w in zip([10, 144, 146, 147, 150, 151, 152, 153, 154, 155, 156, 157, 158, 159, 160, 161, 162, 163, 164, 165, 166, 168, 238, 266, 267, 268, 269, 270, 271, 272, 273, 274, 275, 276, 277], [0.08306, 0.09795, 0.01996, 0.2424, 0.09759, 0.7786, 0.9269, 0.858, 0.4614, 0.1325, 0.1386, 0.07934, 0.1729, 0.717, 0.1381, 0.02628, 0.05853, 0.004074, 0.03875, 0.2199, 0.05033, 0.05545, 0.3088, 0.9459, 0.9876, 0.9754, 0.9854, 0.9665, 1.002, 0.1106, 0.09906, 0.01557, 0.04795, 0.04721, 0.04737]): _vg.add([_i], _w, 'REPLACE')
_vg = ob_fox_1.vertex_groups.new(name='LegBackDownRight')
for _i, _w in zip([142, 143, 144, 145, 146, 147, 148, 149, 150, 155, 156, 157, 207, 208, 209, 210, 211, 212, 213, 214, 215, 216, 217, 270], [0.9832, 0.9807, 0.9013, 0.9815, 0.9648, 0.7564, 0.9757, 0.9802, 0.8999, 0.8664, 0.861, 0.9201, 0.9909, 0.9984, 0.9961, 0.9974, 0.9988, 0.9988, 0.9969, 0.9978, 0.9987, 0.9903, 0.9988, 0.003031]): _vg.add([_i], _w, 'REPLACE')
_vg = ob_fox_1.vertex_groups.new(name='LegBackUpLeft')
for _i, _w in zip([3, 5, 6, 9, 10, 11, 12, 13, 14, 15, 16, 17, 18, 19, 20, 21, 22, 23, 24, 26, 104, 105, 106, 107, 108, 109, 110, 111, 112, 113, 114, 151, 159, 164, 238, 274], [0.09806, 0.02018, 0.2426, 0.09761, 0.7928, 0.9268, 0.8583, 0.4652, 0.1326, 0.1388, 0.07939, 0.1739, 0.7211, 0.1419, 0.02842, 0.05894, 0.000622, 0.2196, 0.05027, 0.05509, 0.9472, 0.9875, 0.9755, 0.9866, 0.966, 1.003, 0.1152, 0.1255, 0.04813, 0.04737, 0.04753, 0.09007, 0.001658, 0.0411, 0.3164, 0.01694]): _vg.add([_i], _w, 'REPLACE')
_vg = ob_fox_1.vertex_groups.new(name='LegBackDownLeft')
for _i, _w in zip([1, 2, 3, 4, 5, 6, 7, 8, 9, 14, 15, 16, 65, 66, 67, 68, 69, 70, 71, 72, 73, 74, 75, 108], [0.9832, 0.9807, 0.9012, 0.9815, 0.9647, 0.7563, 0.9756, 0.98, 0.8999, 0.8664, 0.8608, 0.92, 0.9911, 0.9984, 0.9957, 0.9976, 0.9985, 0.9987, 0.9969, 0.9977, 0.9988, 0.9913, 0.9988, 0.003783]): _vg.add([_i], _w, 'REPLACE')
_vg = ob_fox_1.vertex_groups.new(name='LegFrontUpLeft')
for _i, _w in zip([23, 24, 26, 27, 31, 32, 33, 34, 35, 36, 37, 38, 39, 40, 41, 42, 45, 46, 101, 102, 103, 112, 113, 114, 137, 168, 169, 177, 188, 241, 244, 252, 264, 274, 275, 276, 277, 321, 322, 323, 325, 326, 327, 328], [0.01967, 0.05652, 0.1415, 0.5257, 0.8958, 0.9035, 0.9848, 0.9463, 0.8357, 0.869, 0.05149, 0.8429, 0.2253, 0.2056, 0.006304, 0.05077, 0.06008, 0.7867, 0.9314, 0.7363, 0.8438, 0.1437, 0.1467, 0.1453, 0.01104, 0.04668, 0.1634, 0.05412, 0.008236, 0.3179, 0.1859, 0.4004, 0.1171, 0.08952, 0.05009, 0.04891, 0.04903, 0.01376, 0.06768, 0.05305, 0.05641, 0.04102, 0.03881, 0.04297]): _vg.add([_i], _w, 'REPLACE')
_vg = ob_fox_1.vertex_groups.new(name='LegFrontDownLeft')
for _i, _w in zip([28, 29, 30, 32, 58, 59, 60, 61, 62, 63, 64, 94, 95, 96, 97, 98, 99, 100, 101, 102, 103, 321, 322, 323, 324, 325, 326, 327, 328], [1.0, 0.9997, 0.9973, 0.09429, 1.0, 1.0, 1.0, 1.0, 1.0, 1.0, 1.0, 0.9977, 0.9973, 0.9984, 0.9982, 1.0, 0.9999, 0.9999, 0.05945, 0.01522, 0.1226, 0.966, 0.9342, 0.9467, 0.9747, 0.9436, 0.9544, 0.9553, 0.9534]): _vg.add([_i], _w, 'REPLACE')
_vg = ob_fox_1.vertex_groups.new(name='Tail_1')
for _i, _w in zip([10, 12, 13, 17, 19, 20, 22, 104, 110, 111, 116, 117, 151, 153, 154, 158, 160, 161, 163, 164, 235, 237, 238, 266, 272, 273, 279, 280, 281, 282], [0.004552, 0.07017, 0.4409, 0.002947, 0.7516, 0.1263, 0.8666, 0.003275, 0.1666, 0.7667, 0.06854, 0.04571, 0.007882, 0.07266, 0.4578, 0.004916, 0.7561, 0.1281, 0.8675, 0.8643, 0.1263, 0.869, 0.03925, 0.004347, 0.1737, 0.7885, 0.06959, 0.06329, 0.03224, 0.04585]): _vg.add([_i], _w, 'REPLACE')
_vg = ob_fox_1.vertex_groups.new(name='Tail_2')
for _i, _w in zip([13, 19, 111, 115, 116, 117, 118, 119, 120, 154, 160, 164, 237, 273, 278, 279, 280, 281, 282, 283, 284, 285, 286, 287], [0.03335, 0.07104, 0.06079, 0.8543, 0.8848, 0.8721, 0.05382, 0.08756, 0.06623, 0.02566, 0.07013, 0.01014, 0.06309, 0.05657, 0.8543, 0.8846, 0.8596, 0.8561, 0.8721, 0.05382, 0.08755, 0.09826, 0.05019, 0.06622]): _vg.add([_i], _w, 'REPLACE')
_vg = ob_fox_1.vertex_groups.new(name='Tail_3')
for _i, _w in zip([115, 116, 117, 118, 119, 120, 121, 122, 123, 124, 278, 279, 280, 281, 282, 283, 284, 285, 286, 287, 288, 289, 290, 291, 292, 293, 294, 295], [0.1236, 0.01815, 0.06944, 0.946, 0.9065, 0.9313, 0.9886, 0.9918, 0.9942, 0.9976, 0.1236, 0.01813, 0.06748, 0.09971, 0.06943, 0.946, 0.9065, 0.8958, 0.9493, 0.9313, 0.9886, 0.9918, 0.9997, 0.9975, 0.9942, 0.9999, 0.9976, 0.9998]): _vg.add([_i], _w, 'REPLACE')
_m = ob_fox_1.modifiers.new('Armature', 'ARMATURE')
_m.object = ob_fox

# ---- collection membership
col_collection_2.objects.link(ob_fox)
col_collection_2.objects.link(ob_fox_1)

# ---- scene / render settings (as saved in the file)
scene.frame_start = 1; scene.frame_end = 250; scene.frame_set(0)
scene.render.engine = 'CYCLES'
scene.render.resolution_percentage = 50
scene.render.dither_intensity = 0.0
scene.cycles.use_denoising = False
scene.cycles.samples = 128
scene.cycles.sampling_pattern = 'TABULATED_SOBOL'
scene.cycles.light_sampling_threshold = 0.0
scene.cycles.use_adaptive_sampling = False
scene.cycles.use_light_tree = False
scene.cycles.blur_glossy = 0.0
scene.cycles.sample_clamp_indirect = 0.0
scene.view_settings.view_transform = 'Standard'
bpy.context.view_layer.update()

# ---- added for rendering (the .blend has no active camera): camera
cam_auto = bpy.data.cameras.new('AutoCamera')
cam_auto.lens = 50.0
cam_auto.sensor_width = 36.0
cam_auto.clip_end = 1000.0
ob_auto_camera = bpy.data.objects.new('AutoCamera', cam_auto)
scene.collection.objects.link(ob_auto_camera)
ob_auto_camera.location = (9.42442, -10.4161, 10.1696)
ob_auto_camera.rotation_euler = (1.09748, -7.21219e-08, 0.694738)
scene.camera = ob_auto_camera
bpy.context.view_layer.update()
